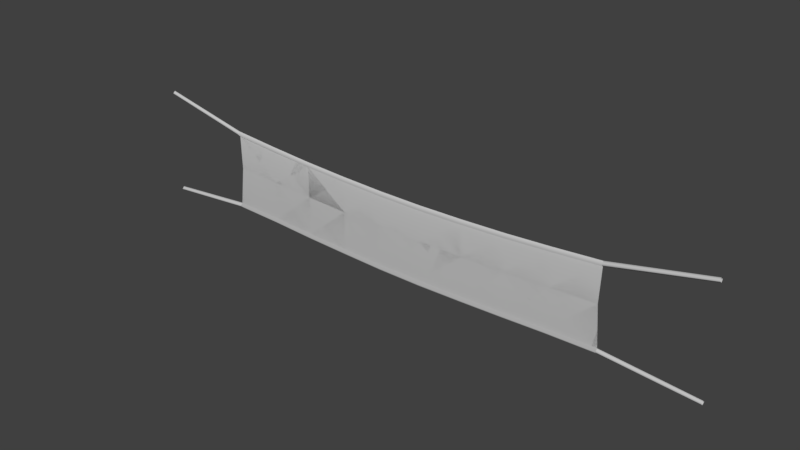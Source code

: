 # Source: StartFlagBlend.blend  (saved by Blender 2.79.0; exported with 4.5.12 LTS)
import bpy
from mathutils import Matrix  # noqa: F401  (used for matrix-valued properties, if any)

bpy.ops.wm.read_factory_settings(use_empty=True)
scene = bpy.context.scene
scene.name = 'Scene'

# ---- collections
col_collection_1 = bpy.data.collections.new('Collection 1'); scene.collection.children.link(col_collection_1)

# ---- materials (node trees are filled in below, after node groups)
mat_di_startflag = bpy.data.materials.new('di_StartFlag')
mat_di_startflag.alpha_threshold = 0.0
mat_di_startflag.use_transparent_shadow = False
mat_di_startflag.diffuse_color = (0.588, 0.588, 0.588, 1.0)
mat_di_startflag.specular_color = (0.9, 0.9, 0.9)
mat_di_startflag.roughness = 0.5
mat_di_startflag.specular_intensity = 0.0

# ---- material node trees

# ---- world
world_world = bpy.data.worlds.new('World'); scene.world = world_world
world_world.color = (0.05088, 0.05088, 0.05088)
world_world.use_sun_shadow = False
world_world.sun_shadow_jitter_overblur = 0.0
world_world.cycles.sampling_method = 'MANUAL'

# ---- meshes
me_untitled = bpy.data.meshes.new('Untitled')
me_untitled.from_pydata([(198.2, 42.9, 0.0), (135.4, 29.68, 0.0), (198.4, 41.5, 1.411), (135.4, 27.98, 1.635), (198.5, 40.1, 0.0), (135.4, 26.28, 0.0), (198.2, 42.9, 0.0), (198.4, 41.5, -1.411), (135.4, 29.68, 0.0), (135.4, 27.98, -1.635), (198.5, 40.1, 0.0), (135.4, 26.28, 0.0), (135.4, 26.28, 0.0), (135.4, 27.98, 1.635), (135.4, 27.98, -1.635), (135.4, 29.68, 0.0), (-197.9, 42.9, 0.0), (-198.1, 41.5, 1.411), (-135.1, 29.68, 0.0), (-135.1, 27.98, 1.411), (-198.2, 40.1, 0.0), (-135.1, 26.28, 3.099e-05), (-197.9, 42.9, 0.0), (-135.1, 29.68, 0.0), (-198.1, 41.5, -1.411), (-135.1, 27.98, -1.635), (-198.2, 40.1, 0.0), (-135.1, 26.28, 3.099e-05), (-135.1, 26.28, 3.099e-05), (-135.1, 27.98, -1.635), (-135.1, 27.98, 1.411), (-135.1, 29.68, 0.0), (-197.9, -31.18, 0.0), (-137.7, -25.89, 0.0), (-198.1, -29.77, 1.411), (-137.7, -24.19, 1.635), (-198.2, -28.37, 0.0), (-137.7, -22.49, 3.099e-05), (-197.9, -31.18, 0.0), (-198.1, -29.77, -1.411), (-137.7, -25.89, 0.0), (-137.7, -24.19, -1.635), (-198.2, -28.37, 0.0), (-137.7, -22.49, 3.099e-05), (-137.7, -22.49, 3.099e-05), (-137.7, -24.19, 1.635), (-137.7, -24.19, -1.635), (-137.7, -25.89, 0.0), (198.2, -31.18, 0.0), (198.4, -29.77, 1.411), (136.6, -26.47, 0.0), (136.5, -24.75, 1.411), (198.5, -28.37, 0.0), (136.6, -23.07, 3.099e-05), (198.2, -31.18, 0.0), (136.6, -26.47, 0.0), (198.4, -29.77, -1.411), (136.6, -24.77, -1.635), (198.5, -28.37, 0.0), (136.6, -23.07, 3.099e-05), (136.6, -23.07, 3.099e-05), (136.6, -24.77, -1.635), (136.5, -24.75, 1.411), (136.6, -26.47, 0.0), (136.6, -26.47, 3.099e-05), (136.6, -24.77, 1.635), (104.2, -27.23, -3.147e-05), (136.6, -23.07, 0.0), (104.2, -25.53, 1.635), (74.48, -26.73, 1.635), (74.48, -28.47, -3.433e-05), (134.5, 3.552, -3.004e-05), (104.2, -23.83, -6.199e-05), (74.48, -24.99, -6.485e-05), (44.75, -25.91, -6.199e-05), (44.75, -27.69, 1.635), (44.75, -29.47, -3.147e-05), (104.2, 2.26, -3.147e-05), (135.4, 26.28, -6.056e-05), (74.48, 0.9723, -3.433e-05), (44.75, 0.04017, -3.147e-05), (15.02, 0.0, -2.861e-05), (15.02, -26.6, -5.913e-05), (15.02, -28.42, 1.635), (15.02, -30.24, -2.861e-05), (104.2, 23.82, -6.199e-05), (74.48, 21.85, -6.485e-05), (135.4, 27.98, 1.635), (44.75, 20.52, -6.199e-05), (15.02, 19.73, -5.913e-05), (-14.71, 19.73, -5.913e-05), (-14.71, 0.0, -2.861e-05), (-14.71, -26.6, -5.913e-05), (-14.71, -28.42, 1.635), (-14.71, -30.24, -2.861e-05), (74.48, 23.59, 1.635), (104.2, 25.52, 1.635), (44.75, 22.31, 1.635), (135.4, 29.68, -3.004e-05), (15.02, 21.55, 1.635), (-14.71, 21.55, 1.635), (-44.44, 20.52, -6.199e-05), (-44.44, 0.04017, -3.147e-05), (-44.44, -25.91, -6.199e-05), (-44.44, -27.69, 1.635), (-44.44, -29.47, -3.147e-05), (74.48, 25.33, -3.433e-05), (104.2, 27.22, -3.147e-05), (-14.71, 23.37, -2.861e-05), (15.02, 23.37, -2.861e-05), (-44.44, 22.31, 1.635), (-44.44, 24.09, -3.147e-05), (-74.18, 0.9723, -3.433e-05), (-74.18, -24.99, -6.485e-05), (-74.18, -26.73, 1.635), (-74.18, -28.47, -3.433e-05), (44.75, 24.09, -3.147e-05), (-74.18, 25.33, -3.433e-05), (-74.18, 23.59, 1.635), (-103.9, 2.26, -3.147e-05), (-103.9, -23.55, -6.199e-05), (-103.9, -25.25, 1.635), (-103.9, -26.95, -3.147e-05), (-74.18, 21.85, -6.485e-05), (-103.9, 27.22, -3.147e-05), (-103.9, 25.52, 1.635), (-103.9, 23.82, -6.199e-05), (-135.1, 26.28, -6.056e-05), (-134.6, 3.552, -3.004e-05), (-137.7, -22.49, 0.0), (-137.7, -24.19, 1.635), (-137.7, -25.89, 3.099e-05), (-135.1, 29.68, -3.004e-05), (-135.1, 27.98, 1.635), (136.6, -26.47, 0.0), (104.2, -27.23, 0.0), (136.6, -24.77, -1.635), (74.48, -28.47, -3.815e-06), (104.2, -25.53, -1.635), (136.6, -23.07, 3.099e-05), (44.75, -29.47, 0.0), (74.48, -26.73, -1.635), (104.2, -23.83, 2.956e-05), (134.5, 3.552, 0.0), (15.02, -30.24, 1.907e-06), (44.75, -27.69, -1.635), (74.48, -24.99, 2.67e-05), (104.2, 2.26, 0.0), (135.4, 26.28, 3.099e-05), (-14.71, -30.24, 1.907e-06), (15.02, -28.42, -1.635), (44.75, -25.91, 2.956e-05), (74.48, 0.9723, -3.815e-06), (104.2, 23.82, 2.956e-05), (135.4, 27.98, -1.635), (-44.44, -29.47, 0.0), (-14.71, -28.42, -1.635), (15.02, -26.6, 3.242e-05), (44.75, 0.04017, 0.0), (74.48, 21.85, 2.67e-05), (104.2, 25.52, -1.635), (135.4, 29.68, 0.0), (-44.44, -27.69, -1.635), (-74.17, -28.47, -3.815e-06), (-14.71, -26.6, 3.242e-05), (15.02, 0.0, 1.907e-06), (44.75, 20.52, 2.956e-05), (74.48, 23.59, -1.635), (104.2, 27.22, 0.0), (-74.17, -26.73, -1.635), (-44.44, -25.91, 2.956e-05), (-103.9, -26.95, 0.0), (-14.71, 0.0, 1.907e-06), (15.02, 19.73, 3.242e-05), (44.75, 22.31, -1.635), (74.48, 25.33, -3.815e-06), (-103.9, -25.25, -1.635), (-74.17, -24.99, 2.67e-05), (-44.44, 0.04017, 0.0), (-137.7, -24.19, -1.635), (-137.7, -25.89, 0.0), (-14.71, 19.73, 3.242e-05), (15.02, 21.55, -1.635), (44.75, 24.09, 0.0), (-137.7, -22.49, 3.099e-05), (-103.9, -23.55, 2.956e-05), (-74.17, 0.9723, -3.815e-06), (-44.44, 20.52, 2.956e-05), (-14.71, 21.55, -1.635), (15.02, 23.37, 1.907e-06), (-134.6, 3.552, 0.0), (-103.9, 2.26, 0.0), (-74.17, 21.85, 2.67e-05), (-44.44, 22.31, -1.635), (-14.71, 23.37, 1.907e-06), (-135.1, 26.28, 3.099e-05), (-103.9, 23.82, 2.956e-05), (-74.17, 23.59, -1.635), (-44.44, 24.09, 0.0), (-135.1, 27.98, -1.635), (-103.9, 25.52, -1.635), (-74.17, 25.33, -3.815e-06), (-135.1, 29.68, 0.0), (-103.9, 27.22, 0.0)], [], [(0, 1, 2), (1, 3, 2), (2, 3, 4), (3, 5, 4), (6, 7, 8), (7, 9, 8), (7, 10, 9), (9, 10, 11), (12, 13, 14), (13, 15, 14), (16, 17, 18), (17, 19, 18), (17, 20, 19), (19, 20, 21), (22, 23, 24), (23, 25, 24), (24, 25, 26), (25, 27, 26), (28, 29, 30), (29, 31, 30), (32, 33, 34), (33, 35, 34), (34, 35, 36), (35, 37, 36), (38, 39, 40), (39, 41, 40), (39, 42, 41), (41, 42, 43), (44, 45, 46), (45, 47, 46), (48, 49, 50), (49, 51, 50), (49, 52, 51), (51, 52, 53), (54, 55, 56), (55, 57, 56), (56, 57, 58), (57, 59, 58), (60, 61, 62), (61, 63, 62), (64, 65, 66), (65, 67, 68), (65, 68, 66), (66, 69, 70), (66, 68, 69), (67, 71, 72), (67, 72, 68), (68, 72, 73), (68, 73, 69), (69, 73, 74), (69, 74, 75), (69, 75, 70), (70, 75, 76), (71, 77, 72), (71, 78, 77), (72, 77, 79), (72, 79, 73), (73, 79, 80), (73, 80, 74), (74, 80, 81), (74, 81, 82), (74, 82, 75), (75, 82, 83), (75, 83, 76), (76, 83, 84), (77, 85, 86), (77, 86, 79), (77, 78, 85), (78, 87, 85), (79, 86, 88), (79, 88, 80), (80, 89, 81), (80, 88, 89), (81, 89, 90), (81, 90, 91), (81, 91, 82), (82, 91, 92), (82, 92, 83), (83, 92, 93), (83, 93, 84), (84, 93, 94), (85, 95, 86), (85, 96, 95), (85, 87, 96), (86, 97, 88), (86, 95, 97), (87, 98, 96), (88, 97, 99), (88, 99, 89), (89, 100, 90), (89, 99, 100), (91, 90, 101), (91, 101, 102), (91, 102, 92), (92, 102, 103), (92, 103, 93), (93, 103, 104), (93, 104, 94), (94, 104, 105), (96, 106, 95), (96, 107, 106), (96, 98, 107), (99, 108, 100), (99, 109, 108), (99, 97, 109), (100, 110, 90), (100, 111, 110), (100, 108, 111), (103, 102, 112), (103, 112, 113), (103, 113, 104), (104, 113, 114), (104, 114, 105), (105, 114, 115), (106, 116, 95), (109, 97, 116), (90, 110, 101), (111, 117, 110), (110, 118, 101), (110, 117, 118), (113, 112, 119), (113, 119, 120), (113, 120, 114), (114, 120, 121), (114, 121, 115), (115, 121, 122), (116, 97, 95), (101, 118, 123), (101, 123, 102), (117, 124, 118), (118, 125, 123), (118, 124, 125), (119, 126, 127), (119, 112, 126), (119, 127, 128), (119, 128, 120), (120, 128, 129), (120, 129, 121), (121, 129, 130), (121, 130, 122), (122, 130, 131), (102, 123, 112), (123, 125, 126), (123, 126, 112), (124, 132, 125), (125, 132, 133), (125, 133, 126), (126, 133, 127), (134, 135, 136), (135, 137, 138), (135, 138, 136), (136, 138, 139), (137, 140, 141), (137, 141, 138), (138, 141, 142), (138, 142, 139), (139, 142, 143), (140, 144, 145), (140, 145, 141), (141, 145, 146), (141, 146, 142), (142, 146, 147), (142, 147, 143), (143, 147, 148), (144, 149, 150), (144, 150, 145), (145, 150, 151), (145, 151, 146), (146, 151, 152), (146, 152, 147), (147, 153, 148), (147, 152, 153), (148, 153, 154), (149, 155, 156), (149, 156, 150), (150, 156, 157), (150, 157, 151), (151, 157, 158), (151, 158, 152), (152, 159, 153), (152, 158, 159), (153, 159, 160), (153, 160, 154), (154, 160, 161), (155, 162, 156), (155, 163, 162), (156, 162, 164), (156, 164, 157), (157, 164, 165), (157, 165, 158), (158, 166, 159), (158, 165, 166), (159, 166, 167), (159, 167, 160), (160, 167, 168), (160, 168, 161), (162, 163, 169), (162, 169, 170), (162, 170, 164), (163, 171, 169), (164, 170, 172), (164, 172, 165), (165, 172, 173), (165, 173, 166), (166, 173, 174), (166, 174, 167), (167, 174, 175), (167, 175, 168), (169, 171, 176), (169, 176, 177), (169, 177, 170), (170, 177, 178), (170, 178, 172), (171, 179, 176), (171, 180, 179), (172, 178, 181), (172, 181, 173), (173, 181, 182), (173, 182, 174), (174, 182, 183), (174, 183, 175), (176, 184, 185), (176, 185, 177), (176, 179, 184), (177, 185, 186), (177, 186, 178), (178, 186, 187), (178, 187, 181), (181, 187, 188), (181, 188, 182), (182, 188, 189), (182, 189, 183), (184, 190, 185), (185, 190, 191), (185, 191, 186), (186, 192, 187), (186, 191, 192), (187, 192, 193), (187, 193, 188), (188, 193, 194), (188, 194, 189), (190, 195, 191), (191, 196, 192), (191, 195, 196), (192, 196, 197), (192, 197, 193), (193, 197, 198), (193, 198, 194), (195, 199, 196), (196, 199, 200), (196, 200, 197), (197, 200, 201), (197, 201, 198), (199, 202, 200), (200, 202, 203), (200, 203, 201)])
me_untitled.polygons.foreach_set('use_smooth', [True] * 256)
_uv = me_untitled.uv_layers.new(name='UVChannel_1')
_uv.uv.foreach_set('vector', [0.9846, 2.498, 0.9846, -0.9542, 0.9912, 2.567, 0.9846, -0.9542, 0.9912, -0.8841, 0.9912, 2.567, 0.9912, 2.567, 0.9912, -0.8841, 0.9977, 2.639, 0.9912, -0.8841, 0.9977, -0.8116, 0.9977, 2.639, 0.9846, 2.498, 0.9912, 2.567, 0.9846, -0.9542, 0.9912, 2.567, 0.9912, -0.8841, 0.9846, -0.9542, 0.9912, 2.567, 0.9977, 2.639, 0.9912, -0.8841, 0.9912, -0.8841, 0.9977, 2.639, 0.9977, -0.8116, 0.9874, 0.0, 0.9874, 0.02283, 0.9976, 0.0, 0.9874, 0.02283, 0.9976, 0.02283, 0.9976, 0.0, 0.9846, 2.498, 0.9912, 2.567, 0.9846, -0.9542, 0.9912, 2.567, 0.9912, -0.8841, 0.9846, -0.9542, 0.9912, 2.567, 0.9977, 2.639, 0.9912, -0.8841, 0.9912, -0.8841, 0.9977, 2.639, 0.9977, -0.8116, 0.9846, 2.498, 0.9846, -0.9542, 0.9912, 2.567, 0.9846, -0.9542, 0.9912, -0.8841, 0.9912, 2.567, 0.9912, 2.567, 0.9912, -0.8841, 0.9977, 2.639, 0.9912, -0.8841, 0.9977, -0.8116, 0.9977, 2.639, 0.9874, 0.0, 0.9976, 0.0, 0.9874, 0.02283, 0.9976, 0.0, 0.9976, 0.02283, 0.9874, 0.02283, 0.9846, 2.498, 0.9846, -0.9542, 0.9912, 2.567, 0.9846, -0.9542, 0.9912, -0.8841, 0.9912, 2.567, 0.9912, 2.567, 0.9912, -0.8841, 0.9977, 2.639, 0.9912, -0.8841, 0.9977, -0.8116, 0.9977, 2.639, 0.9846, 2.498, 0.9912, 2.567, 0.9846, -0.9542, 0.9912, 2.567, 0.9912, -0.8841, 0.9846, -0.9542, 0.9912, 2.567, 0.9977, 2.639, 0.9912, -0.8841, 0.9912, -0.8841, 0.9977, 2.639, 0.9977, -0.8116, 0.9874, 0.0, 0.9874, 0.02283, 0.9976, 0.0, 0.9874, 0.02283, 0.9976, 0.02283, 0.9976, 0.0, 0.9846, 2.498, 0.9912, 2.567, 0.9846, -0.9542, 0.9912, 2.567, 0.9912, -0.8841, 0.9846, -0.9542, 0.9912, 2.567, 0.9977, 2.639, 0.9912, -0.8841, 0.9912, -0.8841, 0.9977, 2.639, 0.9977, -0.8116, 0.9846, 2.498, 0.9846, -0.9542, 0.9912, 2.567, 0.9846, -0.9542, 0.9912, -0.8841, 0.9912, 2.567, 0.9912, 2.567, 0.9912, -0.8841, 0.9977, 2.639, 0.9912, -0.8841, 0.9977, -0.8116, 0.9977, 2.639, 0.9874, 0.0, 0.9976, 0.0, 0.9874, 0.02283, 0.9976, 0.0, 0.9976, 0.02283, 0.9874, 0.02283, 0.9781, 0.0, 0.9781, 0.03409, 0.8695, 0.0, 0.9781, 0.03409, 0.9781, 0.06818, 0.8695, 0.03409, 0.9781, 0.03409, 0.8695, 0.03409, 0.8695, 0.0, 0.8695, 0.0, 0.7608, 0.03409, 0.7608, 0.0, 0.8695, 0.0, 0.8695, 0.03409, 0.7608, 0.03409, 0.9781, 0.06818, 0.9781, 0.5, 0.8695, 0.06818, 0.9781, 0.06818, 0.8695, 0.06818, 0.8695, 0.03409, 0.8695, 0.03409, 0.8695, 0.06818, 0.7608, 0.06818, 0.8695, 0.03409, 0.7608, 0.06818, 0.7608, 0.03409, 0.7608, 0.03409, 0.7608, 0.06818, 0.6521, 0.06818, 0.7608, 0.03409, 0.6521, 0.06818, 0.6521, 0.03409, 0.7608, 0.03409, 0.6521, 0.03409, 0.7608, 0.0, 0.7608, 0.0, 0.6521, 0.03409, 0.6521, 0.0, 0.9781, 0.5, 0.8695, 0.5, 0.8695, 0.06818, 0.9781, 0.5, 0.9781, 0.9318, 0.8695, 0.5, 0.8695, 0.06818, 0.8695, 0.5, 0.7608, 0.5, 0.8695, 0.06818, 0.7608, 0.5, 0.7608, 0.06818, 0.7608, 0.06818, 0.7608, 0.5, 0.6521, 0.5, 0.7608, 0.06818, 0.6521, 0.5, 0.6521, 0.06818, 0.6521, 0.06818, 0.6521, 0.5, 0.5434, 0.5, 0.6521, 0.06818, 0.5434, 0.5, 0.5434, 0.06818, 0.6521, 0.06818, 0.5434, 0.06818, 0.6521, 0.03409, 0.6521, 0.03409, 0.5434, 0.06818, 0.5434, 0.03409, 0.6521, 0.03409, 0.5434, 0.03409, 0.6521, 0.0, 0.6521, 0.0, 0.5434, 0.03409, 0.5434, 0.0, 0.8695, 0.5, 0.8695, 0.9318, 0.7608, 0.9318, 0.8695, 0.5, 0.7608, 0.9318, 0.7608, 0.5, 0.8695, 0.5, 0.9781, 0.9318, 0.8695, 0.9318, 0.9781, 0.9318, 0.9781, 0.9659, 0.8695, 0.9318, 0.7608, 0.5, 0.7608, 0.9318, 0.6521, 0.9318, 0.7608, 0.5, 0.6521, 0.9318, 0.6521, 0.5, 0.6521, 0.5, 0.5434, 0.9318, 0.5434, 0.5, 0.6521, 0.5, 0.6521, 0.9318, 0.5434, 0.9318, 0.5434, 0.5, 0.5434, 0.9318, 0.4347, 0.9318, 0.5434, 0.5, 0.4347, 0.9318, 0.4347, 0.5, 0.5434, 0.5, 0.4347, 0.5, 0.5434, 0.06818, 0.5434, 0.06818, 0.4347, 0.5, 0.4347, 0.06818, 0.5434, 0.06818, 0.4347, 0.06818, 0.5434, 0.03409, 0.5434, 0.03409, 0.4347, 0.06818, 0.4347, 0.03409, 0.5434, 0.03409, 0.4347, 0.03409, 0.5434, 0.0, 0.5434, 0.0, 0.4347, 0.03409, 0.4347, 0.0, 0.8695, 0.9318, 0.7608, 0.9659, 0.7608, 0.9318, 0.8695, 0.9318, 0.8695, 0.9659, 0.7608, 0.9659, 0.8695, 0.9318, 0.9781, 0.9659, 0.8695, 0.9659, 0.7608, 0.9318, 0.6521, 0.9659, 0.6521, 0.9318, 0.7608, 0.9318, 0.7608, 0.9659, 0.6521, 0.9659, 0.9781, 0.9659, 0.9781, 1.0, 0.8695, 0.9659, 0.6521, 0.9318, 0.6521, 0.9659, 0.5434, 0.9659, 0.6521, 0.9318, 0.5434, 0.9659, 0.5434, 0.9318, 0.5434, 0.9318, 0.4347, 0.9659, 0.4347, 0.9318, 0.5434, 0.9318, 0.5434, 0.9659, 0.4347, 0.9659, 0.4347, 0.5, 0.4347, 0.9318, 0.326, 0.9318, 0.4347, 0.5, 0.326, 0.9318, 0.326, 0.5, 0.4347, 0.5, 0.326, 0.5, 0.4347, 0.06818, 0.4347, 0.06818, 0.326, 0.5, 0.326, 0.06818, 0.4347, 0.06818, 0.326, 0.06818, 0.4347, 0.03409, 0.4347, 0.03409, 0.326, 0.06818, 0.326, 0.03409, 0.4347, 0.03409, 0.326, 0.03409, 0.4347, 0.0, 0.4347, 0.0, 0.326, 0.03409, 0.326, 0.0, 0.8695, 0.9659, 0.7608, 1.0, 0.7608, 0.9659, 0.8695, 0.9659, 0.8695, 1.0, 0.7608, 1.0, 0.8695, 0.9659, 0.9781, 1.0, 0.8695, 1.0, 0.5434, 0.9659, 0.4347, 1.0, 0.4347, 0.9659, 0.5434, 0.9659, 0.5434, 1.0, 0.4347, 1.0, 0.5434, 0.9659, 0.6521, 0.9659, 0.5434, 1.0, 0.4347, 0.9659, 0.326, 0.9659, 0.4347, 0.9318, 0.4347, 0.9659, 0.326, 1.0, 0.326, 0.9659, 0.4347, 0.9659, 0.4347, 1.0, 0.326, 1.0, 0.326, 0.06818, 0.326, 0.5, 0.2174, 0.5, 0.326, 0.06818, 0.2174, 0.5, 0.2174, 0.06818, 0.326, 0.06818, 0.2174, 0.06818, 0.326, 0.03409, 0.326, 0.03409, 0.2174, 0.06818, 0.2174, 0.03409, 0.326, 0.03409, 0.2174, 0.03409, 0.326, 0.0, 0.326, 0.0, 0.2174, 0.03409, 0.2174, 0.0, 0.7608, 1.0, 0.6521, 1.0, 0.7608, 0.9659, 0.5434, 1.0, 0.6521, 0.9659, 0.6521, 1.0, 0.4347, 0.9318, 0.326, 0.9659, 0.326, 0.9318, 0.326, 1.0, 0.2174, 1.0, 0.326, 0.9659, 0.326, 0.9659, 0.2174, 0.9659, 0.326, 0.9318, 0.326, 0.9659, 0.2174, 1.0, 0.2174, 0.9659, 0.2174, 0.06818, 0.2174, 0.5, 0.1087, 0.5, 0.2174, 0.06818, 0.1087, 0.5, 0.1087, 0.06818, 0.2174, 0.06818, 0.1087, 0.06818, 0.2174, 0.03409, 0.2174, 0.03409, 0.1087, 0.06818, 0.1087, 0.03409, 0.2174, 0.03409, 0.1087, 0.03409, 0.2174, 0.0, 0.2174, 0.0, 0.1087, 0.03409, 0.1087, 0.0, 0.6521, 1.0, 0.6521, 0.9659, 0.7608, 0.9659, 0.326, 0.9318, 0.2174, 0.9659, 0.2174, 0.9318, 0.326, 0.9318, 0.2174, 0.9318, 0.326, 0.5, 0.2174, 1.0, 0.1087, 1.0, 0.2174, 0.9659, 0.2174, 0.9659, 0.1087, 0.9659, 0.2174, 0.9318, 0.2174, 0.9659, 0.1087, 1.0, 0.1087, 0.9659, 0.1087, 0.5, 0.1087, 0.9318, 0.0, 0.9318, 0.1087, 0.5, 0.2174, 0.5, 0.1087, 0.9318, 0.1087, 0.5, 0.0, 0.9318, 0.0, 0.5, 0.1087, 0.5, 0.0, 0.5, 0.1087, 0.06818, 0.1087, 0.06818, 0.0, 0.5, 0.0, 0.06818, 0.1087, 0.06818, 0.0, 0.06818, 0.1087, 0.03409, 0.1087, 0.03409, 0.0, 0.06818, 0.0, 0.03409, 0.1087, 0.03409, 0.0, 0.03409, 0.1087, 0.0, 0.1087, 0.0, 0.0, 0.03409, 0.0, 0.0, 0.326, 0.5, 0.2174, 0.9318, 0.2174, 0.5, 0.2174, 0.9318, 0.1087, 0.9659, 0.1087, 0.9318, 0.2174, 0.9318, 0.1087, 0.9318, 0.2174, 0.5, 0.1087, 1.0, 0.0, 1.0, 0.1087, 0.9659, 0.1087, 0.9659, 0.0, 1.0, 0.0, 0.9659, 0.1087, 0.9659, 0.0, 0.9659, 0.1087, 0.9318, 0.1087, 0.9318, 0.0, 0.9659, 0.0, 0.9318, 0.0, 0.0, 0.1087, 0.0, 0.0, 0.03409, 0.1087, 0.0, 0.2174, 0.0, 0.1087, 0.03409, 0.1087, 0.0, 0.1087, 0.03409, 0.0, 0.03409, 0.0, 0.03409, 0.1087, 0.03409, 0.0, 0.06818, 0.2174, 0.0, 0.326, 0.0, 0.2174, 0.03409, 0.2174, 0.0, 0.2174, 0.03409, 0.1087, 0.03409, 0.1087, 0.03409, 0.2174, 0.03409, 0.1087, 0.06818, 0.1087, 0.03409, 0.1087, 0.06818, 0.0, 0.06818, 0.0, 0.06818, 0.1087, 0.06818, 0.0, 0.5, 0.326, 0.0, 0.4347, 0.0, 0.326, 0.03409, 0.326, 0.0, 0.326, 0.03409, 0.2174, 0.03409, 0.2174, 0.03409, 0.326, 0.03409, 0.2174, 0.06818, 0.2174, 0.03409, 0.2174, 0.06818, 0.1087, 0.06818, 0.1087, 0.06818, 0.2174, 0.06818, 0.1087, 0.5, 0.1087, 0.06818, 0.1087, 0.5, 0.0, 0.5, 0.0, 0.5, 0.1087, 0.5, 0.0, 0.9318, 0.4347, 0.0, 0.5434, 0.0, 0.4347, 0.03409, 0.4347, 0.0, 0.4347, 0.03409, 0.326, 0.03409, 0.326, 0.03409, 0.4347, 0.03409, 0.326, 0.06818, 0.326, 0.03409, 0.326, 0.06818, 0.2174, 0.06818, 0.2174, 0.06818, 0.326, 0.06818, 0.2174, 0.5, 0.2174, 0.06818, 0.2174, 0.5, 0.1087, 0.5, 0.1087, 0.5, 0.1087, 0.9318, 0.0, 0.9318, 0.1087, 0.5, 0.2174, 0.5, 0.1087, 0.9318, 0.0, 0.9318, 0.1087, 0.9318, 0.0, 0.9659, 0.5434, 0.0, 0.6521, 0.0, 0.5434, 0.03409, 0.5434, 0.0, 0.5434, 0.03409, 0.4347, 0.03409, 0.4347, 0.03409, 0.5434, 0.03409, 0.4347, 0.06818, 0.4347, 0.03409, 0.4347, 0.06818, 0.326, 0.06818, 0.326, 0.06818, 0.4347, 0.06818, 0.326, 0.5, 0.326, 0.06818, 0.326, 0.5, 0.2174, 0.5, 0.2174, 0.5, 0.2174, 0.9318, 0.1087, 0.9318, 0.2174, 0.5, 0.326, 0.5, 0.2174, 0.9318, 0.1087, 0.9318, 0.2174, 0.9318, 0.1087, 0.9659, 0.1087, 0.9318, 0.1087, 0.9659, 0.0, 0.9659, 0.0, 0.9659, 0.1087, 0.9659, 0.0, 1.0, 0.6521, 0.0, 0.6521, 0.03409, 0.5434, 0.03409, 0.6521, 0.0, 0.7608, 0.0, 0.6521, 0.03409, 0.5434, 0.03409, 0.6521, 0.03409, 0.5434, 0.06818, 0.5434, 0.03409, 0.5434, 0.06818, 0.4347, 0.06818, 0.4347, 0.06818, 0.5434, 0.06818, 0.4347, 0.5, 0.4347, 0.06818, 0.4347, 0.5, 0.326, 0.5, 0.326, 0.5, 0.326, 0.9318, 0.2174, 0.9318, 0.326, 0.5, 0.4347, 0.5, 0.326, 0.9318, 0.2174, 0.9318, 0.326, 0.9318, 0.2174, 0.9659, 0.2174, 0.9318, 0.2174, 0.9659, 0.1087, 0.9659, 0.1087, 0.9659, 0.2174, 0.9659, 0.1087, 1.0, 0.1087, 0.9659, 0.1087, 1.0, 0.0, 1.0, 0.6521, 0.03409, 0.7608, 0.0, 0.7608, 0.03409, 0.6521, 0.03409, 0.7608, 0.03409, 0.6521, 0.06818, 0.6521, 0.03409, 0.6521, 0.06818, 0.5434, 0.06818, 0.7608, 0.0, 0.8695, 0.0, 0.7608, 0.03409, 0.5434, 0.06818, 0.6521, 0.06818, 0.5434, 0.5, 0.5434, 0.06818, 0.5434, 0.5, 0.4347, 0.5, 0.4347, 0.5, 0.5434, 0.5, 0.4347, 0.9318, 0.4347, 0.5, 0.4347, 0.9318, 0.326, 0.9318, 0.326, 0.9318, 0.4347, 0.9318, 0.326, 0.9659, 0.326, 0.9318, 0.326, 0.9659, 0.2174, 0.9659, 0.2174, 0.9659, 0.326, 0.9659, 0.2174, 1.0, 0.2174, 0.9659, 0.2174, 1.0, 0.1087, 1.0, 0.7608, 0.03409, 0.8695, 0.0, 0.8695, 0.03409, 0.7608, 0.03409, 0.8695, 0.03409, 0.7608, 0.06818, 0.7608, 0.03409, 0.7608, 0.06818, 0.6521, 0.06818, 0.6521, 0.06818, 0.7608, 0.06818, 0.6521, 0.5, 0.6521, 0.06818, 0.6521, 0.5, 0.5434, 0.5, 0.8695, 0.0, 0.9781, 0.03409, 0.8695, 0.03409, 0.8695, 0.0, 0.9781, 0.0, 0.9781, 0.03409, 0.5434, 0.5, 0.6521, 0.5, 0.5434, 0.9318, 0.5434, 0.5, 0.5434, 0.9318, 0.4347, 0.9318, 0.4347, 0.9318, 0.5434, 0.9318, 0.4347, 0.9659, 0.4347, 0.9318, 0.4347, 0.9659, 0.326, 0.9659, 0.326, 0.9659, 0.4347, 0.9659, 0.326, 1.0, 0.326, 0.9659, 0.326, 1.0, 0.2174, 1.0, 0.8695, 0.03409, 0.9781, 0.06818, 0.8695, 0.06818, 0.8695, 0.03409, 0.8695, 0.06818, 0.7608, 0.06818, 0.8695, 0.03409, 0.9781, 0.03409, 0.9781, 0.06818, 0.7608, 0.06818, 0.8695, 0.06818, 0.7608, 0.5, 0.7608, 0.06818, 0.7608, 0.5, 0.6521, 0.5, 0.6521, 0.5, 0.7608, 0.5, 0.6521, 0.9318, 0.6521, 0.5, 0.6521, 0.9318, 0.5434, 0.9318, 0.5434, 0.9318, 0.6521, 0.9318, 0.5434, 0.9659, 0.5434, 0.9318, 0.5434, 0.9659, 0.4347, 0.9659, 0.4347, 0.9659, 0.5434, 0.9659, 0.4347, 1.0, 0.4347, 0.9659, 0.4347, 1.0, 0.326, 1.0, 0.9781, 0.06818, 0.9781, 0.5, 0.8695, 0.06818, 0.8695, 0.06818, 0.9781, 0.5, 0.8695, 0.5, 0.8695, 0.06818, 0.8695, 0.5, 0.7608, 0.5, 0.7608, 0.5, 0.7608, 0.9318, 0.6521, 0.9318, 0.7608, 0.5, 0.8695, 0.5, 0.7608, 0.9318, 0.6521, 0.9318, 0.7608, 0.9318, 0.6521, 0.9659, 0.6521, 0.9318, 0.6521, 0.9659, 0.5434, 0.9659, 0.5434, 0.9659, 0.6521, 0.9659, 0.5434, 1.0, 0.5434, 0.9659, 0.5434, 1.0, 0.4347, 1.0, 0.9781, 0.5, 0.9781, 0.9318, 0.8695, 0.5, 0.8695, 0.5, 0.8695, 0.9318, 0.7608, 0.9318, 0.8695, 0.5, 0.9781, 0.9318, 0.8695, 0.9318, 0.7608, 0.9318, 0.8695, 0.9318, 0.7608, 0.9659, 0.7608, 0.9318, 0.7608, 0.9659, 0.6521, 0.9659, 0.6521, 0.9659, 0.7608, 0.9659, 0.6521, 1.0, 0.6521, 0.9659, 0.6521, 1.0, 0.5434, 1.0, 0.9781, 0.9318, 0.9781, 0.9659, 0.8695, 0.9318, 0.8695, 0.9318, 0.9781, 0.9659, 0.8695, 0.9659, 0.8695, 0.9318, 0.8695, 0.9659, 0.7608, 0.9659, 0.7608, 0.9659, 0.8695, 0.9659, 0.7608, 1.0, 0.7608, 0.9659, 0.7608, 1.0, 0.6521, 1.0, 0.9781, 0.9659, 0.9781, 1.0, 0.8695, 0.9659, 0.8695, 0.9659, 0.9781, 1.0, 0.8695, 1.0, 0.8695, 0.9659, 0.8695, 1.0, 0.7608, 1.0])
_uv.active_render = True
_uv = me_untitled.uv_layers.new(name='UVChannel_2')
_uv.uv.foreach_set('vector', [0.4001, 0.6625, 0.4001, 0.006073, 0.4067, 0.6756, 0.4001, 0.006073, 0.4067, 0.01941, 0.4067, 0.6756, 0.4067, 0.6756, 0.4067, 0.01941, 0.4134, 0.6893, 0.4067, 0.01941, 0.4134, 0.0332, 0.4134, 0.6893, 0.4357, 0.6607, 0.429, 0.6738, 0.4357, 0.004227, 0.429, 0.6738, 0.429, 0.01755, 0.4357, 0.004227, 0.429, 0.6738, 0.4224, 0.6874, 0.429, 0.01755, 0.429, 0.01755, 0.4224, 0.6874, 0.4224, 0.03134, 0.5828, 0.01646, 0.5785, 0.01646, 0.5828, 0.00621, 0.5785, 0.01646, 0.5785, 0.00621, 0.5828, 0.00621, 0.458, 0.6607, 0.4513, 0.6738, 0.458, 0.004227, 0.4513, 0.6738, 0.4513, 0.01755, 0.458, 0.004227, 0.4513, 0.6738, 0.4447, 0.6874, 0.4513, 0.01755, 0.4513, 0.01755, 0.4447, 0.6874, 0.4447, 0.03134, 0.467, 0.6625, 0.467, 0.006073, 0.4736, 0.6756, 0.467, 0.006073, 0.4736, 0.01941, 0.4736, 0.6756, 0.4736, 0.6756, 0.4736, 0.01941, 0.4803, 0.6893, 0.4736, 0.01941, 0.4803, 0.0332, 0.4803, 0.6893, 0.5915, 0.01646, 0.5915, 0.00621, 0.5958, 0.01646, 0.5915, 0.00621, 0.5958, 0.00621, 0.5958, 0.01646, 0.4893, 0.6625, 0.4893, 0.006073, 0.4959, 0.6756, 0.4893, 0.006073, 0.4959, 0.01941, 0.4959, 0.6756, 0.4959, 0.6756, 0.4959, 0.01941, 0.5026, 0.6893, 0.4959, 0.01941, 0.5026, 0.0332, 0.5026, 0.6893, 0.5249, 0.6607, 0.5182, 0.6738, 0.5249, 0.004227, 0.5182, 0.6738, 0.5182, 0.01755, 0.5249, 0.004227, 0.5182, 0.6738, 0.5116, 0.6874, 0.5182, 0.01755, 0.5182, 0.01755, 0.5116, 0.6874, 0.5116, 0.03134, 0.6088, 0.01646, 0.6045, 0.01646, 0.6088, 0.00621, 0.6045, 0.01646, 0.6045, 0.00621, 0.6088, 0.00621, 0.5472, 0.6607, 0.5405, 0.6738, 0.5472, 0.004227, 0.5405, 0.6738, 0.5405, 0.01755, 0.5472, 0.004227, 0.5405, 0.6738, 0.5339, 0.6874, 0.5405, 0.01755, 0.5405, 0.01755, 0.5339, 0.6874, 0.5339, 0.03134, 0.5561, 0.6625, 0.5561, 0.006073, 0.5628, 0.6756, 0.5561, 0.006073, 0.5628, 0.01941, 0.5628, 0.6756, 0.5628, 0.6756, 0.5628, 0.01941, 0.5695, 0.6893, 0.5628, 0.01941, 0.5695, 0.0332, 0.5695, 0.6893, 0.6175, 0.01646, 0.6175, 0.00621, 0.6218, 0.01646, 0.6175, 0.00621, 0.6218, 0.00621, 0.6218, 0.01646, 0.2013, 0.003967, 0.2078, 0.003967, 0.2013, 0.1142, 0.2078, 0.003967, 0.2143, 0.003967, 0.2078, 0.1142, 0.2078, 0.003967, 0.2078, 0.1142, 0.2013, 0.1142, 0.2013, 0.1142, 0.2078, 0.2244, 0.2013, 0.2244, 0.2013, 0.1142, 0.2078, 0.1142, 0.2078, 0.2244, 0.2143, 0.003967, 0.2964, 0.003967, 0.2143, 0.1142, 0.2143, 0.003967, 0.2143, 0.1142, 0.2078, 0.1142, 0.2078, 0.1142, 0.2143, 0.1142, 0.2143, 0.2244, 0.2078, 0.1142, 0.2143, 0.2244, 0.2078, 0.2244, 0.2078, 0.2244, 0.2143, 0.2244, 0.2143, 0.3347, 0.2078, 0.2244, 0.2143, 0.3347, 0.2078, 0.3347, 0.2078, 0.2244, 0.2078, 0.3347, 0.2013, 0.2244, 0.2013, 0.2244, 0.2078, 0.3347, 0.2013, 0.3347, 0.2964, 0.003967, 0.2964, 0.1142, 0.2143, 0.1142, 0.2964, 0.003967, 0.3785, 0.003967, 0.2964, 0.1142, 0.2143, 0.1142, 0.2964, 0.1142, 0.2964, 0.2244, 0.2143, 0.1142, 0.2964, 0.2244, 0.2143, 0.2244, 0.2143, 0.2244, 0.2964, 0.2244, 0.2964, 0.3347, 0.2143, 0.2244, 0.2964, 0.3347, 0.2143, 0.3347, 0.2143, 0.3347, 0.2964, 0.3347, 0.2964, 0.4449, 0.2143, 0.3347, 0.2964, 0.4449, 0.2143, 0.4449, 0.2143, 0.3347, 0.2143, 0.4449, 0.2078, 0.3347, 0.2078, 0.3347, 0.2143, 0.4449, 0.2078, 0.4449, 0.2078, 0.3347, 0.2078, 0.4449, 0.2013, 0.3347, 0.2013, 0.3347, 0.2078, 0.4449, 0.2013, 0.4449, 0.2964, 0.1142, 0.3785, 0.1142, 0.3785, 0.2244, 0.2964, 0.1142, 0.3785, 0.2244, 0.2964, 0.2244, 0.2964, 0.1142, 0.3785, 0.003967, 0.3785, 0.1142, 0.3785, 0.003967, 0.385, 0.003967, 0.3785, 0.1142, 0.2964, 0.2244, 0.3785, 0.2244, 0.3785, 0.3347, 0.2964, 0.2244, 0.3785, 0.3347, 0.2964, 0.3347, 0.2964, 0.3347, 0.3785, 0.4449, 0.2964, 0.4449, 0.2964, 0.3347, 0.3785, 0.3347, 0.3785, 0.4449, 0.2964, 0.4449, 0.3785, 0.4449, 0.3785, 0.5551, 0.2964, 0.4449, 0.3785, 0.5551, 0.2964, 0.5551, 0.2964, 0.4449, 0.2964, 0.5551, 0.2143, 0.4449, 0.2143, 0.4449, 0.2964, 0.5551, 0.2143, 0.5551, 0.2143, 0.4449, 0.2143, 0.5551, 0.2078, 0.4449, 0.2078, 0.4449, 0.2143, 0.5551, 0.2078, 0.5551, 0.2078, 0.4449, 0.2078, 0.5551, 0.2013, 0.4449, 0.2013, 0.4449, 0.2078, 0.5551, 0.2013, 0.5551, 0.3785, 0.1142, 0.385, 0.2244, 0.3785, 0.2244, 0.3785, 0.1142, 0.385, 0.1142, 0.385, 0.2244, 0.3785, 0.1142, 0.385, 0.003967, 0.385, 0.1142, 0.3785, 0.2244, 0.385, 0.3347, 0.3785, 0.3347, 0.3785, 0.2244, 0.385, 0.2244, 0.385, 0.3347, 0.385, 0.003967, 0.3915, 0.003967, 0.385, 0.1142, 0.3785, 0.3347, 0.385, 0.3347, 0.385, 0.4449, 0.3785, 0.3347, 0.385, 0.4449, 0.3785, 0.4449, 0.3785, 0.4449, 0.385, 0.5551, 0.3785, 0.5551, 0.3785, 0.4449, 0.385, 0.4449, 0.385, 0.5551, 0.2964, 0.5551, 0.3785, 0.5551, 0.3785, 0.6653, 0.2964, 0.5551, 0.3785, 0.6653, 0.2964, 0.6653, 0.2964, 0.5551, 0.2964, 0.6653, 0.2143, 0.5551, 0.2143, 0.5551, 0.2964, 0.6653, 0.2143, 0.6653, 0.2143, 0.5551, 0.2143, 0.6653, 0.2078, 0.5551, 0.2078, 0.5551, 0.2143, 0.6653, 0.2078, 0.6653, 0.2078, 0.5551, 0.2078, 0.6653, 0.2013, 0.5551, 0.2013, 0.5551, 0.2078, 0.6653, 0.2013, 0.6653, 0.385, 0.1142, 0.3915, 0.2244, 0.385, 0.2244, 0.385, 0.1142, 0.3915, 0.1142, 0.3915, 0.2244, 0.385, 0.1142, 0.3915, 0.003967, 0.3915, 0.1142, 0.385, 0.4449, 0.3915, 0.5551, 0.385, 0.5551, 0.385, 0.4449, 0.3915, 0.4449, 0.3915, 0.5551, 0.385, 0.4449, 0.385, 0.3347, 0.3915, 0.4449, 0.385, 0.5551, 0.385, 0.6653, 0.3785, 0.5551, 0.385, 0.5551, 0.3915, 0.6653, 0.385, 0.6653, 0.385, 0.5551, 0.3915, 0.5551, 0.3915, 0.6653, 0.2143, 0.6653, 0.2964, 0.6653, 0.2964, 0.7756, 0.2143, 0.6653, 0.2964, 0.7756, 0.2143, 0.7756, 0.2143, 0.6653, 0.2143, 0.7756, 0.2078, 0.6653, 0.2078, 0.6653, 0.2143, 0.7756, 0.2078, 0.7756, 0.2078, 0.6653, 0.2078, 0.7756, 0.2013, 0.6653, 0.2013, 0.6653, 0.2078, 0.7756, 0.2013, 0.7756, 0.3915, 0.2244, 0.3915, 0.3347, 0.385, 0.2244, 0.3915, 0.4449, 0.385, 0.3347, 0.3915, 0.3347, 0.3785, 0.5551, 0.385, 0.6653, 0.3785, 0.6653, 0.3915, 0.6653, 0.3915, 0.7756, 0.385, 0.6653, 0.385, 0.6653, 0.385, 0.7756, 0.3785, 0.6653, 0.385, 0.6653, 0.3915, 0.7756, 0.385, 0.7756, 0.2143, 0.7756, 0.2964, 0.7756, 0.2964, 0.8858, 0.2143, 0.7756, 0.2964, 0.8858, 0.2143, 0.8858, 0.2143, 0.7756, 0.2143, 0.8858, 0.2078, 0.7756, 0.2078, 0.7756, 0.2143, 0.8858, 0.2078, 0.8858, 0.2078, 0.7756, 0.2078, 0.8858, 0.2013, 0.7756, 0.2013, 0.7756, 0.2078, 0.8858, 0.2013, 0.8858, 0.3915, 0.3347, 0.385, 0.3347, 0.385, 0.2244, 0.3785, 0.6653, 0.385, 0.7756, 0.3785, 0.7756, 0.3785, 0.6653, 0.3785, 0.7756, 0.2964, 0.6653, 0.3915, 0.7756, 0.3915, 0.8858, 0.385, 0.7756, 0.385, 0.7756, 0.385, 0.8858, 0.3785, 0.7756, 0.385, 0.7756, 0.3915, 0.8858, 0.385, 0.8858, 0.2964, 0.8858, 0.3785, 0.8858, 0.3785, 0.996, 0.2964, 0.8858, 0.2964, 0.7756, 0.3785, 0.8858, 0.2964, 0.8858, 0.3785, 0.996, 0.2964, 0.996, 0.2964, 0.8858, 0.2964, 0.996, 0.2143, 0.8858, 0.2143, 0.8858, 0.2964, 0.996, 0.2143, 0.996, 0.2143, 0.8858, 0.2143, 0.996, 0.2078, 0.8858, 0.2078, 0.8858, 0.2143, 0.996, 0.2078, 0.996, 0.2078, 0.8858, 0.2078, 0.996, 0.2013, 0.8858, 0.2013, 0.8858, 0.2078, 0.996, 0.2013, 0.996, 0.2964, 0.6653, 0.3785, 0.7756, 0.2964, 0.7756, 0.3785, 0.7756, 0.385, 0.8858, 0.3785, 0.8858, 0.3785, 0.7756, 0.3785, 0.8858, 0.2964, 0.7756, 0.3915, 0.8858, 0.3915, 0.996, 0.385, 0.8858, 0.385, 0.8858, 0.3915, 0.996, 0.385, 0.996, 0.385, 0.8858, 0.385, 0.996, 0.3785, 0.8858, 0.3785, 0.8858, 0.385, 0.996, 0.3785, 0.996, 0.002472, 0.996, 0.002472, 0.8858, 0.008957, 0.996, 0.002472, 0.8858, 0.002472, 0.7756, 0.008957, 0.8858, 0.002472, 0.8858, 0.008957, 0.8858, 0.008957, 0.996, 0.008957, 0.996, 0.008957, 0.8858, 0.01544, 0.996, 0.002472, 0.7756, 0.002472, 0.6653, 0.008957, 0.7756, 0.002472, 0.7756, 0.008957, 0.7756, 0.008957, 0.8858, 0.008957, 0.8858, 0.008957, 0.7756, 0.01544, 0.8858, 0.008957, 0.8858, 0.01544, 0.8858, 0.01544, 0.996, 0.01544, 0.996, 0.01544, 0.8858, 0.09757, 0.996, 0.002472, 0.6653, 0.002472, 0.5551, 0.008957, 0.6653, 0.002472, 0.6653, 0.008957, 0.6653, 0.008957, 0.7756, 0.008957, 0.7756, 0.008957, 0.6653, 0.01544, 0.7756, 0.008957, 0.7756, 0.01544, 0.7756, 0.01544, 0.8858, 0.01544, 0.8858, 0.01544, 0.7756, 0.09757, 0.8858, 0.01544, 0.8858, 0.09757, 0.8858, 0.09757, 0.996, 0.09757, 0.996, 0.09757, 0.8858, 0.1797, 0.996, 0.002472, 0.5551, 0.002472, 0.4449, 0.008957, 0.5551, 0.002472, 0.5551, 0.008957, 0.5551, 0.008957, 0.6653, 0.008957, 0.6653, 0.008957, 0.5551, 0.01544, 0.6653, 0.008957, 0.6653, 0.01544, 0.6653, 0.01544, 0.7756, 0.01544, 0.7756, 0.01544, 0.6653, 0.09757, 0.7756, 0.01544, 0.7756, 0.09757, 0.7756, 0.09757, 0.8858, 0.09757, 0.8858, 0.1797, 0.8858, 0.1797, 0.996, 0.09757, 0.8858, 0.09757, 0.7756, 0.1797, 0.8858, 0.1797, 0.996, 0.1797, 0.8858, 0.1862, 0.996, 0.002472, 0.4449, 0.002472, 0.3347, 0.008957, 0.4449, 0.002472, 0.4449, 0.008957, 0.4449, 0.008957, 0.5551, 0.008957, 0.5551, 0.008957, 0.4449, 0.01544, 0.5551, 0.008957, 0.5551, 0.01544, 0.5551, 0.01544, 0.6653, 0.01544, 0.6653, 0.01544, 0.5551, 0.09757, 0.6653, 0.01544, 0.6653, 0.09757, 0.6653, 0.09757, 0.7756, 0.09757, 0.7756, 0.1797, 0.7756, 0.1797, 0.8858, 0.09757, 0.7756, 0.09757, 0.6653, 0.1797, 0.7756, 0.1797, 0.8858, 0.1797, 0.7756, 0.1862, 0.8858, 0.1797, 0.8858, 0.1862, 0.8858, 0.1862, 0.996, 0.1862, 0.996, 0.1862, 0.8858, 0.1926, 0.996, 0.002472, 0.3347, 0.008957, 0.3347, 0.008957, 0.4449, 0.002472, 0.3347, 0.002472, 0.2244, 0.008957, 0.3347, 0.008957, 0.4449, 0.008957, 0.3347, 0.01544, 0.4449, 0.008957, 0.4449, 0.01544, 0.4449, 0.01544, 0.5551, 0.01544, 0.5551, 0.01544, 0.4449, 0.09757, 0.5551, 0.01544, 0.5551, 0.09757, 0.5551, 0.09757, 0.6653, 0.09757, 0.6653, 0.1797, 0.6653, 0.1797, 0.7756, 0.09757, 0.6653, 0.09757, 0.5551, 0.1797, 0.6653, 0.1797, 0.7756, 0.1797, 0.6653, 0.1862, 0.7756, 0.1797, 0.7756, 0.1862, 0.7756, 0.1862, 0.8858, 0.1862, 0.8858, 0.1862, 0.7756, 0.1926, 0.8858, 0.1862, 0.8858, 0.1926, 0.8858, 0.1926, 0.996, 0.008957, 0.3347, 0.002472, 0.2244, 0.008957, 0.2244, 0.008957, 0.3347, 0.008957, 0.2244, 0.01544, 0.3347, 0.008957, 0.3347, 0.01544, 0.3347, 0.01544, 0.4449, 0.002472, 0.2244, 0.002472, 0.1142, 0.008957, 0.2244, 0.01544, 0.4449, 0.01544, 0.3347, 0.09757, 0.4449, 0.01544, 0.4449, 0.09757, 0.4449, 0.09757, 0.5551, 0.09757, 0.5551, 0.09757, 0.4449, 0.1797, 0.5551, 0.09757, 0.5551, 0.1797, 0.5551, 0.1797, 0.6653, 0.1797, 0.6653, 0.1797, 0.5551, 0.1862, 0.6653, 0.1797, 0.6653, 0.1862, 0.6653, 0.1862, 0.7756, 0.1862, 0.7756, 0.1862, 0.6653, 0.1926, 0.7756, 0.1862, 0.7756, 0.1926, 0.7756, 0.1926, 0.8858, 0.008957, 0.2244, 0.002472, 0.1142, 0.008957, 0.1142, 0.008957, 0.2244, 0.008957, 0.1142, 0.01544, 0.2244, 0.008957, 0.2244, 0.01544, 0.2244, 0.01544, 0.3347, 0.01544, 0.3347, 0.01544, 0.2244, 0.09757, 0.3347, 0.01544, 0.3347, 0.09757, 0.3347, 0.09757, 0.4449, 0.002472, 0.1142, 0.008957, 0.003967, 0.008957, 0.1142, 0.002472, 0.1142, 0.002472, 0.003967, 0.008957, 0.003967, 0.09757, 0.4449, 0.09757, 0.3347, 0.1797, 0.4449, 0.09757, 0.4449, 0.1797, 0.4449, 0.1797, 0.5551, 0.1797, 0.5551, 0.1797, 0.4449, 0.1862, 0.5551, 0.1797, 0.5551, 0.1862, 0.5551, 0.1862, 0.6653, 0.1862, 0.6653, 0.1862, 0.5551, 0.1926, 0.6653, 0.1862, 0.6653, 0.1926, 0.6653, 0.1926, 0.7756, 0.008957, 0.1142, 0.01544, 0.003967, 0.01544, 0.1142, 0.008957, 0.1142, 0.01544, 0.1142, 0.01544, 0.2244, 0.008957, 0.1142, 0.008957, 0.003967, 0.01544, 0.003967, 0.01544, 0.2244, 0.01544, 0.1142, 0.09757, 0.2244, 0.01544, 0.2244, 0.09757, 0.2244, 0.09757, 0.3347, 0.09757, 0.3347, 0.09757, 0.2244, 0.1797, 0.3347, 0.09757, 0.3347, 0.1797, 0.3347, 0.1797, 0.4449, 0.1797, 0.4449, 0.1797, 0.3347, 0.1862, 0.4449, 0.1797, 0.4449, 0.1862, 0.4449, 0.1862, 0.5551, 0.1862, 0.5551, 0.1862, 0.4449, 0.1926, 0.5551, 0.1862, 0.5551, 0.1926, 0.5551, 0.1926, 0.6653, 0.01544, 0.003967, 0.09757, 0.003967, 0.01544, 0.1142, 0.01544, 0.1142, 0.09757, 0.003967, 0.09757, 0.1142, 0.01544, 0.1142, 0.09757, 0.1142, 0.09757, 0.2244, 0.09757, 0.2244, 0.1797, 0.2244, 0.1797, 0.3347, 0.09757, 0.2244, 0.09757, 0.1142, 0.1797, 0.2244, 0.1797, 0.3347, 0.1797, 0.2244, 0.1862, 0.3347, 0.1797, 0.3347, 0.1862, 0.3347, 0.1862, 0.4449, 0.1862, 0.4449, 0.1862, 0.3347, 0.1926, 0.4449, 0.1862, 0.4449, 0.1926, 0.4449, 0.1926, 0.5551, 0.09757, 0.003967, 0.1797, 0.003967, 0.09757, 0.1142, 0.09757, 0.1142, 0.1797, 0.1142, 0.1797, 0.2244, 0.09757, 0.1142, 0.1797, 0.003967, 0.1797, 0.1142, 0.1797, 0.2244, 0.1797, 0.1142, 0.1862, 0.2244, 0.1797, 0.2244, 0.1862, 0.2244, 0.1862, 0.3347, 0.1862, 0.3347, 0.1862, 0.2244, 0.1926, 0.3347, 0.1862, 0.3347, 0.1926, 0.3347, 0.1926, 0.4449, 0.1797, 0.003967, 0.1862, 0.003967, 0.1797, 0.1142, 0.1797, 0.1142, 0.1862, 0.003967, 0.1862, 0.1142, 0.1797, 0.1142, 0.1862, 0.1142, 0.1862, 0.2244, 0.1862, 0.2244, 0.1862, 0.1142, 0.1926, 0.2244, 0.1862, 0.2244, 0.1926, 0.2244, 0.1926, 0.3347, 0.1862, 0.003967, 0.1926, 0.003967, 0.1862, 0.1142, 0.1862, 0.1142, 0.1926, 0.003967, 0.1926, 0.1142, 0.1862, 0.1142, 0.1926, 0.1142, 0.1926, 0.2244])
_ca = me_untitled.color_attributes.new('Col', 'BYTE_COLOR', 'CORNER')
_ca.data.foreach_set('color', [1.0, 1.0, 1.0, 1.0, 1.0, 1.0, 1.0, 1.0, 1.0, 1.0, 1.0, 1.0, 1.0, 1.0, 1.0, 1.0, 1.0, 1.0, 1.0, 1.0, 1.0, 1.0, 1.0, 1.0, 1.0, 1.0, 1.0, 1.0, 1.0, 1.0, 1.0, 1.0, 1.0, 1.0, 1.0, 1.0, 1.0, 1.0, 1.0, 1.0, 1.0, 1.0, 1.0, 1.0, 1.0, 1.0, 1.0, 1.0, 1.0, 1.0, 1.0, 1.0, 1.0, 1.0, 1.0, 1.0, 1.0, 1.0, 1.0, 1.0, 1.0, 1.0, 1.0, 1.0, 1.0, 1.0, 1.0, 1.0, 1.0, 1.0, 1.0, 1.0, 1.0, 1.0, 1.0, 1.0, 1.0, 1.0, 1.0, 1.0, 1.0, 1.0, 1.0, 1.0, 1.0, 1.0, 1.0, 1.0, 1.0, 1.0, 1.0, 1.0, 1.0, 1.0, 1.0, 1.0, 1.0, 1.0, 1.0, 1.0, 1.0, 1.0, 1.0, 1.0, 1.0, 1.0, 1.0, 1.0, 1.0, 1.0, 1.0, 1.0, 1.0, 1.0, 1.0, 1.0, 1.0, 1.0, 1.0, 1.0, 1.0, 1.0, 1.0, 1.0, 1.0, 1.0, 1.0, 1.0, 1.0, 1.0, 1.0, 1.0, 1.0, 1.0, 1.0, 1.0, 1.0, 1.0, 1.0, 1.0, 1.0, 1.0, 1.0, 1.0, 1.0, 1.0, 1.0, 1.0, 1.0, 1.0, 1.0, 1.0, 1.0, 1.0, 1.0, 1.0, 1.0, 1.0, 1.0, 1.0, 1.0, 1.0, 1.0, 1.0, 1.0, 1.0, 1.0, 1.0, 1.0, 1.0, 1.0, 1.0, 1.0, 1.0, 1.0, 1.0, 1.0, 1.0, 1.0, 1.0, 1.0, 1.0, 1.0, 1.0, 1.0, 1.0, 1.0, 1.0, 1.0, 1.0, 1.0, 1.0, 1.0, 1.0, 1.0, 1.0, 1.0, 1.0, 1.0, 1.0, 1.0, 1.0, 1.0, 1.0, 1.0, 1.0, 1.0, 1.0, 1.0, 1.0, 1.0, 1.0, 1.0, 1.0, 1.0, 1.0, 1.0, 1.0, 1.0, 1.0, 1.0, 1.0, 1.0, 1.0, 1.0, 1.0, 1.0, 1.0, 1.0, 1.0, 1.0, 1.0, 1.0, 1.0, 1.0, 1.0, 1.0, 1.0, 1.0, 1.0, 1.0, 1.0, 1.0, 1.0, 1.0, 1.0, 1.0, 1.0, 1.0, 1.0, 1.0, 1.0, 1.0, 1.0, 1.0, 1.0, 1.0, 1.0, 1.0, 1.0, 1.0, 1.0, 1.0, 1.0, 1.0, 1.0, 1.0, 1.0, 1.0, 1.0, 1.0, 1.0, 1.0, 1.0, 1.0, 1.0, 1.0, 1.0, 1.0, 1.0, 1.0, 1.0, 1.0, 1.0, 1.0, 1.0, 1.0, 1.0, 1.0, 1.0, 1.0, 1.0, 1.0, 1.0, 1.0, 1.0, 1.0, 1.0, 1.0, 1.0, 1.0, 1.0, 1.0, 1.0, 1.0, 1.0, 1.0, 1.0, 1.0, 1.0, 1.0, 1.0, 1.0, 1.0, 1.0, 1.0, 1.0, 1.0, 1.0, 1.0, 1.0, 1.0, 1.0, 1.0, 1.0, 1.0, 1.0, 1.0, 1.0, 1.0, 1.0, 1.0, 1.0, 1.0, 1.0, 1.0, 1.0, 1.0, 1.0, 1.0, 1.0, 1.0, 1.0, 1.0, 1.0, 1.0, 1.0, 1.0, 1.0, 1.0, 1.0, 1.0, 1.0, 1.0, 1.0, 1.0, 1.0, 1.0, 1.0, 1.0, 1.0, 1.0, 1.0, 1.0, 1.0, 1.0, 1.0, 1.0, 1.0, 1.0, 1.0, 1.0, 1.0, 1.0, 1.0, 1.0, 1.0, 1.0, 1.0, 1.0, 1.0, 1.0, 1.0, 1.0, 1.0, 1.0, 1.0, 1.0, 1.0, 1.0, 1.0, 1.0, 1.0, 1.0, 1.0, 1.0, 1.0, 1.0, 1.0, 1.0, 1.0, 1.0, 1.0, 1.0, 1.0, 1.0, 1.0, 1.0, 1.0, 1.0, 1.0, 1.0, 1.0, 1.0, 1.0, 1.0, 1.0, 1.0, 1.0, 1.0, 1.0, 1.0, 1.0, 1.0, 1.0, 1.0, 1.0, 1.0, 1.0, 1.0, 1.0, 1.0, 1.0, 1.0, 1.0, 1.0, 1.0, 1.0, 1.0, 1.0, 1.0, 1.0, 1.0, 1.0, 1.0, 1.0, 1.0, 1.0, 1.0, 1.0, 1.0, 1.0, 1.0, 1.0, 1.0, 1.0, 1.0, 1.0, 1.0, 1.0, 1.0, 1.0, 1.0, 1.0, 1.0, 1.0, 1.0, 1.0, 1.0, 1.0, 1.0, 1.0, 1.0, 1.0, 1.0, 1.0, 1.0, 1.0, 1.0, 1.0, 1.0, 1.0, 1.0, 1.0, 1.0, 1.0, 1.0, 1.0, 1.0, 1.0, 1.0, 1.0, 1.0, 1.0, 1.0, 1.0, 1.0, 1.0, 1.0, 1.0, 1.0, 1.0, 1.0, 1.0, 1.0, 1.0, 1.0, 1.0, 1.0, 1.0, 1.0, 1.0, 1.0, 1.0, 1.0, 1.0, 1.0, 1.0, 1.0, 1.0, 1.0, 1.0, 1.0, 1.0, 1.0, 1.0, 1.0, 1.0, 1.0, 1.0, 1.0, 1.0, 1.0, 1.0, 1.0, 1.0, 1.0, 1.0, 1.0, 1.0, 1.0, 1.0, 1.0, 1.0, 1.0, 1.0, 1.0, 1.0, 1.0, 1.0, 1.0, 1.0, 1.0, 1.0, 1.0, 1.0, 1.0, 1.0, 1.0, 1.0, 1.0, 1.0, 1.0, 1.0, 1.0, 1.0, 1.0, 1.0, 1.0, 1.0, 1.0, 1.0, 1.0, 1.0, 1.0, 1.0, 1.0, 1.0, 1.0, 1.0, 1.0, 1.0, 1.0, 1.0, 1.0, 1.0, 1.0, 1.0, 1.0, 1.0, 1.0, 1.0, 1.0, 1.0, 1.0, 1.0, 1.0, 1.0, 1.0, 1.0, 1.0, 1.0, 1.0, 1.0, 1.0, 1.0, 1.0, 1.0, 1.0, 1.0, 1.0, 1.0, 1.0, 1.0, 1.0, 1.0, 1.0, 1.0, 1.0, 1.0, 1.0, 1.0, 1.0, 1.0, 1.0, 1.0, 1.0, 1.0, 1.0, 1.0, 1.0, 1.0, 1.0, 1.0, 1.0, 1.0, 1.0, 1.0, 1.0, 1.0, 1.0, 1.0, 1.0, 1.0, 1.0, 1.0, 1.0, 1.0, 1.0, 1.0, 1.0, 1.0, 1.0, 1.0, 1.0, 1.0, 1.0, 1.0, 1.0, 1.0, 1.0, 1.0, 1.0, 1.0, 1.0, 1.0, 1.0, 1.0, 1.0, 1.0, 1.0, 1.0, 1.0, 1.0, 1.0, 1.0, 1.0, 1.0, 1.0, 1.0, 1.0, 1.0, 1.0, 1.0, 1.0, 1.0, 1.0, 1.0, 1.0, 1.0, 1.0, 1.0, 1.0, 1.0, 1.0, 1.0, 1.0, 1.0, 1.0, 1.0, 1.0, 1.0, 1.0, 1.0, 1.0, 1.0, 1.0, 1.0, 1.0, 1.0, 1.0, 1.0, 1.0, 1.0, 1.0, 1.0, 1.0, 1.0, 1.0, 1.0, 1.0, 1.0, 1.0, 1.0, 1.0, 1.0, 1.0, 1.0, 1.0, 1.0, 1.0, 1.0, 1.0, 1.0, 1.0, 1.0, 1.0, 1.0, 1.0, 1.0, 1.0, 1.0, 1.0, 1.0, 1.0, 1.0, 1.0, 1.0, 1.0, 1.0, 1.0, 1.0, 1.0, 1.0, 1.0, 1.0, 1.0, 1.0, 1.0, 1.0, 1.0, 1.0, 1.0, 1.0, 1.0, 1.0, 1.0, 1.0, 1.0, 1.0, 1.0, 1.0, 1.0, 1.0, 1.0, 1.0, 1.0, 1.0, 1.0, 1.0, 1.0, 1.0, 1.0, 1.0, 1.0, 1.0, 1.0, 1.0, 1.0, 1.0, 1.0, 1.0, 1.0, 1.0, 1.0, 1.0, 1.0, 1.0, 1.0, 1.0, 1.0, 1.0, 1.0, 1.0, 1.0, 1.0, 1.0, 1.0, 1.0, 1.0, 1.0, 1.0, 1.0, 1.0, 1.0, 1.0, 1.0, 1.0, 1.0, 1.0, 1.0, 1.0, 1.0, 1.0, 1.0, 1.0, 1.0, 1.0, 1.0, 1.0, 1.0, 1.0, 1.0, 1.0, 1.0, 1.0, 1.0, 1.0, 1.0, 1.0, 1.0, 1.0, 1.0, 1.0, 1.0, 1.0, 1.0, 1.0, 1.0, 1.0, 1.0, 1.0, 1.0, 1.0, 1.0, 1.0, 1.0, 1.0, 1.0, 1.0, 1.0, 1.0, 1.0, 1.0, 1.0, 1.0, 1.0, 1.0, 1.0, 1.0, 1.0, 1.0, 1.0, 1.0, 1.0, 1.0, 1.0, 1.0, 1.0, 1.0, 1.0, 1.0, 1.0, 1.0, 1.0, 1.0, 1.0, 1.0, 1.0, 1.0, 1.0, 1.0, 1.0, 1.0, 1.0, 1.0, 1.0, 1.0, 1.0, 1.0, 1.0, 1.0, 1.0, 1.0, 1.0, 1.0, 1.0, 1.0, 1.0, 1.0, 1.0, 1.0, 1.0, 1.0, 1.0, 1.0, 1.0, 1.0, 1.0, 1.0, 1.0, 1.0, 1.0, 1.0, 1.0, 1.0, 1.0, 1.0, 1.0, 1.0, 1.0, 1.0, 1.0, 1.0, 1.0, 1.0, 1.0, 1.0, 1.0, 1.0, 1.0, 1.0, 1.0, 1.0, 1.0, 1.0, 1.0, 1.0, 1.0, 1.0, 1.0, 1.0, 1.0, 1.0, 1.0, 1.0, 1.0, 1.0, 1.0, 1.0, 1.0, 1.0, 1.0, 1.0, 1.0, 1.0, 1.0, 1.0, 1.0, 1.0, 1.0, 1.0, 1.0, 1.0, 1.0, 1.0, 1.0, 1.0, 1.0, 1.0, 1.0, 1.0, 1.0, 1.0, 1.0, 1.0, 1.0, 1.0, 1.0, 1.0, 1.0, 1.0, 1.0, 1.0, 1.0, 1.0, 1.0, 1.0, 1.0, 1.0, 1.0, 1.0, 1.0, 1.0, 1.0, 1.0, 1.0, 1.0, 1.0, 1.0, 1.0, 1.0, 1.0, 1.0, 1.0, 1.0, 1.0, 1.0, 1.0, 1.0, 1.0, 1.0, 1.0, 1.0, 1.0, 1.0, 1.0, 1.0, 1.0, 1.0, 1.0, 1.0, 1.0, 1.0, 1.0, 1.0, 1.0, 1.0, 1.0, 1.0, 1.0, 1.0, 1.0, 1.0, 1.0, 1.0, 1.0, 1.0, 1.0, 1.0, 1.0, 1.0, 1.0, 1.0, 1.0, 1.0, 1.0, 1.0, 1.0, 1.0, 1.0, 1.0, 1.0, 1.0, 1.0, 1.0, 1.0, 1.0, 1.0, 1.0, 1.0, 1.0, 1.0, 1.0, 1.0, 1.0, 1.0, 1.0, 1.0, 1.0, 1.0, 1.0, 1.0, 1.0, 1.0, 1.0, 1.0, 1.0, 1.0, 1.0, 1.0, 1.0, 1.0, 1.0, 1.0, 1.0, 1.0, 1.0, 1.0, 1.0, 1.0, 1.0, 1.0, 1.0, 1.0, 1.0, 1.0, 1.0, 1.0, 1.0, 1.0, 1.0, 1.0, 1.0, 1.0, 1.0, 1.0, 1.0, 1.0, 1.0, 1.0, 1.0, 1.0, 1.0, 1.0, 1.0, 1.0, 1.0, 1.0, 1.0, 1.0, 1.0, 1.0, 1.0, 1.0, 1.0, 1.0, 1.0, 1.0, 1.0, 1.0, 1.0, 1.0, 1.0, 1.0, 1.0, 1.0, 1.0, 1.0, 1.0, 1.0, 1.0, 1.0, 1.0, 1.0, 1.0, 1.0, 1.0, 1.0, 1.0, 1.0, 1.0, 1.0, 1.0, 1.0, 1.0, 1.0, 1.0, 1.0, 1.0, 1.0, 1.0, 1.0, 1.0, 1.0, 1.0, 1.0, 1.0, 1.0, 1.0, 1.0, 1.0, 1.0, 1.0, 1.0, 1.0, 1.0, 1.0, 1.0, 1.0, 1.0, 1.0, 1.0, 1.0, 1.0, 1.0, 1.0, 1.0, 1.0, 1.0, 1.0, 1.0, 1.0, 1.0, 1.0, 1.0, 1.0, 1.0, 1.0, 1.0, 1.0, 1.0, 1.0, 1.0, 1.0, 1.0, 1.0, 1.0, 1.0, 1.0, 1.0, 1.0, 1.0, 1.0, 1.0, 1.0, 1.0, 1.0, 1.0, 1.0, 1.0, 1.0, 1.0, 1.0, 1.0, 1.0, 1.0, 1.0, 1.0, 1.0, 1.0, 1.0, 1.0, 1.0, 1.0, 1.0, 1.0, 1.0, 1.0, 1.0, 1.0, 1.0, 1.0, 1.0, 1.0, 1.0, 1.0, 1.0, 1.0, 1.0, 1.0, 1.0, 1.0, 1.0, 1.0, 1.0, 1.0, 1.0, 1.0, 1.0, 1.0, 1.0, 1.0, 1.0, 1.0, 1.0, 1.0, 1.0, 1.0, 1.0, 1.0, 1.0, 1.0, 1.0, 1.0, 1.0, 1.0, 1.0, 1.0, 1.0, 1.0, 1.0, 1.0, 1.0, 1.0, 1.0, 1.0, 1.0, 1.0, 1.0, 1.0, 1.0, 1.0, 1.0, 1.0, 1.0, 1.0, 1.0, 1.0, 1.0, 1.0, 1.0, 1.0, 1.0, 1.0, 1.0, 1.0, 1.0, 1.0, 1.0, 1.0, 1.0, 1.0, 1.0, 1.0, 1.0, 1.0, 1.0, 1.0, 1.0, 1.0, 1.0, 1.0, 1.0, 1.0, 1.0, 1.0, 1.0, 1.0, 1.0, 1.0, 1.0, 1.0, 1.0, 1.0, 1.0, 1.0, 1.0, 1.0, 1.0, 1.0, 1.0, 1.0, 1.0, 1.0, 1.0, 1.0, 1.0, 1.0, 1.0, 1.0, 1.0, 1.0, 1.0, 1.0, 1.0, 1.0, 1.0, 1.0, 1.0, 1.0, 1.0, 1.0, 1.0, 1.0, 1.0, 1.0, 1.0, 1.0, 1.0, 1.0, 1.0, 1.0, 1.0, 1.0, 1.0, 1.0, 1.0, 1.0, 1.0, 1.0, 1.0, 1.0, 1.0, 1.0, 1.0, 1.0, 1.0, 1.0, 1.0, 1.0, 1.0, 1.0, 1.0, 1.0, 1.0, 1.0, 1.0, 1.0, 1.0, 1.0, 1.0, 1.0, 1.0, 1.0, 1.0, 1.0, 1.0, 1.0, 1.0, 1.0, 1.0, 1.0, 1.0, 1.0, 1.0, 1.0, 1.0, 1.0, 1.0, 1.0, 1.0, 1.0, 1.0, 1.0, 1.0, 1.0, 1.0, 1.0, 1.0, 1.0, 1.0, 1.0, 1.0, 1.0, 1.0, 1.0, 1.0, 1.0, 1.0, 1.0, 1.0, 1.0, 1.0, 1.0, 1.0, 1.0, 1.0, 1.0, 1.0, 1.0, 1.0, 1.0, 1.0, 1.0, 1.0, 1.0, 1.0, 1.0, 1.0, 1.0, 1.0, 1.0, 1.0, 1.0, 1.0, 1.0, 1.0, 1.0, 1.0, 1.0, 1.0, 1.0, 1.0, 1.0, 1.0, 1.0, 1.0, 1.0, 1.0, 1.0, 1.0, 1.0, 1.0, 1.0, 1.0, 1.0, 1.0, 1.0, 1.0, 1.0, 1.0, 1.0, 1.0, 1.0, 1.0, 1.0, 1.0, 1.0, 1.0, 1.0, 1.0, 1.0, 1.0, 1.0, 1.0, 1.0, 1.0, 1.0, 1.0, 1.0, 1.0, 1.0, 1.0, 1.0, 1.0, 1.0, 1.0, 1.0, 1.0, 1.0, 1.0, 1.0, 1.0, 1.0, 1.0, 1.0, 1.0, 1.0, 1.0, 1.0, 1.0, 1.0, 1.0, 1.0, 1.0, 1.0, 1.0, 1.0, 1.0, 1.0, 1.0, 1.0, 1.0, 1.0, 1.0, 1.0, 1.0, 1.0, 1.0, 1.0, 1.0, 1.0, 1.0, 1.0, 1.0, 1.0, 1.0, 1.0, 1.0, 1.0, 1.0, 1.0, 1.0, 1.0, 1.0, 1.0, 1.0, 1.0, 1.0, 1.0, 1.0, 1.0, 1.0, 1.0, 1.0, 1.0, 1.0, 1.0, 1.0, 1.0, 1.0, 1.0, 1.0, 1.0, 1.0, 1.0, 1.0, 1.0, 1.0, 1.0, 1.0, 1.0, 1.0, 1.0, 1.0, 1.0, 1.0, 1.0, 1.0, 1.0, 1.0, 1.0, 1.0, 1.0, 1.0, 1.0, 1.0, 1.0, 1.0, 1.0, 1.0, 1.0, 1.0, 1.0, 1.0, 1.0, 1.0, 1.0, 1.0, 1.0, 1.0, 1.0, 1.0, 1.0, 1.0, 1.0, 1.0, 1.0, 1.0, 1.0, 1.0, 1.0, 1.0, 1.0, 1.0, 1.0, 1.0, 1.0, 1.0, 1.0, 1.0, 1.0, 1.0, 1.0, 1.0, 1.0, 1.0, 1.0, 1.0, 1.0, 1.0, 1.0, 1.0, 1.0, 1.0, 1.0, 1.0, 1.0, 1.0, 1.0, 1.0, 1.0, 1.0, 1.0, 1.0, 1.0, 1.0, 1.0, 1.0, 1.0, 1.0, 1.0, 1.0, 1.0, 1.0, 1.0, 1.0, 1.0, 1.0, 1.0, 1.0, 1.0, 1.0, 1.0, 1.0, 1.0, 1.0, 1.0, 1.0, 1.0, 1.0, 1.0, 1.0, 1.0, 1.0, 1.0, 1.0, 1.0, 1.0, 1.0, 1.0, 1.0, 1.0, 1.0, 1.0, 1.0, 1.0, 1.0, 1.0, 1.0, 1.0, 1.0, 1.0, 1.0, 1.0, 1.0, 1.0, 1.0, 1.0, 1.0, 1.0, 1.0, 1.0, 1.0, 1.0, 1.0, 1.0, 1.0, 1.0, 1.0, 1.0, 1.0, 1.0, 1.0, 1.0, 1.0, 1.0, 1.0, 1.0, 1.0, 1.0, 1.0, 1.0, 1.0, 1.0, 1.0, 1.0, 1.0, 1.0, 1.0, 1.0, 1.0, 1.0, 1.0, 1.0, 1.0, 1.0, 1.0, 1.0, 1.0, 1.0, 1.0, 1.0, 1.0, 1.0, 1.0, 1.0, 1.0, 1.0, 1.0, 1.0, 1.0, 1.0, 1.0, 1.0, 1.0, 1.0, 1.0, 1.0, 1.0, 1.0, 1.0, 1.0, 1.0, 1.0, 1.0, 1.0, 1.0, 1.0, 1.0, 1.0, 1.0, 1.0, 1.0, 1.0, 1.0, 1.0, 1.0, 1.0, 1.0, 1.0, 1.0, 1.0, 1.0, 1.0, 1.0, 1.0, 1.0, 1.0, 1.0, 1.0, 1.0, 1.0, 1.0, 1.0, 1.0, 1.0, 1.0, 1.0, 1.0, 1.0, 1.0, 1.0, 1.0, 1.0, 1.0, 1.0, 1.0, 1.0, 1.0, 1.0, 1.0, 1.0, 1.0, 1.0, 1.0, 1.0, 1.0, 1.0, 1.0, 1.0, 1.0, 1.0, 1.0, 1.0, 1.0, 1.0, 1.0, 1.0, 1.0, 1.0, 1.0, 1.0, 1.0, 1.0, 1.0, 1.0, 1.0, 1.0, 1.0, 1.0, 1.0, 1.0, 1.0, 1.0, 1.0, 1.0, 1.0, 1.0, 1.0, 1.0, 1.0, 1.0, 1.0, 1.0, 1.0, 1.0, 1.0, 1.0, 1.0, 1.0, 1.0, 1.0, 1.0, 1.0, 1.0, 1.0, 1.0, 1.0, 1.0, 1.0, 1.0, 1.0, 1.0, 1.0, 1.0, 1.0, 1.0, 1.0, 1.0, 1.0, 1.0, 1.0, 1.0, 1.0, 1.0, 1.0, 1.0, 1.0, 1.0, 1.0, 1.0, 1.0, 1.0, 1.0, 1.0, 1.0, 1.0, 1.0, 1.0, 1.0, 1.0, 1.0, 1.0, 1.0, 1.0, 1.0, 1.0, 1.0, 1.0, 1.0, 1.0, 1.0, 1.0, 1.0, 1.0, 1.0, 1.0, 1.0, 1.0, 1.0, 1.0, 1.0, 1.0, 1.0, 1.0, 1.0, 1.0, 1.0, 1.0, 1.0, 1.0, 1.0, 1.0, 1.0, 1.0, 1.0, 1.0, 1.0, 1.0, 1.0, 1.0, 1.0, 1.0, 1.0, 1.0, 1.0, 1.0, 1.0, 1.0, 1.0, 1.0, 1.0, 1.0, 1.0, 1.0, 1.0, 1.0, 1.0, 1.0, 1.0, 1.0, 1.0, 1.0, 1.0, 1.0, 1.0, 1.0, 1.0, 1.0, 1.0, 1.0, 1.0, 1.0, 1.0, 1.0, 1.0, 1.0, 1.0, 1.0, 1.0, 1.0, 1.0, 1.0, 1.0, 1.0, 1.0, 1.0, 1.0, 1.0, 1.0, 1.0, 1.0, 1.0, 1.0, 1.0, 1.0, 1.0, 1.0, 1.0, 1.0, 1.0, 1.0, 1.0, 1.0, 1.0, 1.0, 1.0, 1.0, 1.0, 1.0, 1.0, 1.0, 1.0, 1.0, 1.0, 1.0, 1.0, 1.0, 1.0, 1.0, 1.0, 1.0, 1.0, 1.0, 1.0, 1.0, 1.0, 1.0, 1.0, 1.0, 1.0, 1.0, 1.0, 1.0, 1.0, 1.0, 1.0, 1.0, 1.0, 1.0, 1.0, 1.0, 1.0, 1.0, 1.0, 1.0, 1.0, 1.0, 1.0, 1.0, 1.0, 1.0, 1.0, 1.0, 1.0, 1.0, 1.0, 1.0, 1.0, 1.0, 1.0, 1.0, 1.0, 1.0, 1.0, 1.0, 1.0, 1.0, 1.0, 1.0, 1.0, 1.0, 1.0, 1.0, 1.0, 1.0, 1.0, 1.0, 1.0, 1.0, 1.0, 1.0, 1.0, 1.0, 1.0, 1.0, 1.0, 1.0, 1.0, 1.0, 1.0, 1.0, 1.0, 1.0, 1.0, 1.0, 1.0, 1.0, 1.0, 1.0, 1.0, 1.0, 1.0, 1.0, 1.0, 1.0, 1.0, 1.0, 1.0, 1.0, 1.0, 1.0, 1.0, 1.0, 1.0, 1.0, 1.0, 1.0, 1.0, 1.0, 1.0, 1.0, 1.0, 1.0, 1.0, 1.0, 1.0, 1.0, 1.0, 1.0, 1.0, 1.0, 1.0, 1.0, 1.0, 1.0, 1.0, 1.0, 1.0, 1.0, 1.0, 1.0, 1.0, 1.0, 1.0, 1.0, 1.0, 1.0, 1.0, 1.0, 1.0, 1.0, 1.0, 1.0, 1.0, 1.0, 1.0, 1.0, 1.0, 1.0, 1.0, 1.0, 1.0, 1.0, 1.0, 1.0, 1.0, 1.0, 1.0, 1.0, 1.0, 1.0, 1.0, 1.0, 1.0, 1.0, 1.0, 1.0, 1.0, 1.0, 1.0, 1.0, 1.0, 1.0, 1.0, 1.0, 1.0, 1.0, 1.0, 1.0, 1.0, 1.0, 1.0, 1.0, 1.0, 1.0, 1.0, 1.0, 1.0, 1.0, 1.0, 1.0, 1.0, 1.0, 1.0, 1.0, 1.0, 1.0, 1.0, 1.0, 1.0, 1.0, 1.0, 1.0, 1.0, 1.0, 1.0, 1.0, 1.0, 1.0, 1.0, 1.0, 1.0, 1.0, 1.0, 1.0, 1.0, 1.0, 1.0, 1.0, 1.0, 1.0, 1.0, 1.0, 1.0, 1.0, 1.0, 1.0, 1.0, 1.0, 1.0, 1.0, 1.0, 1.0, 1.0, 1.0, 1.0, 1.0, 1.0, 1.0, 1.0, 1.0, 1.0, 1.0, 1.0, 1.0, 1.0, 1.0, 1.0, 1.0, 1.0, 1.0, 1.0, 1.0, 1.0, 1.0, 1.0, 1.0, 1.0, 1.0, 1.0, 1.0, 1.0, 1.0, 1.0, 1.0, 1.0, 1.0, 1.0, 1.0, 1.0, 1.0, 1.0, 1.0, 1.0, 1.0, 1.0, 1.0, 1.0, 1.0, 1.0, 1.0, 1.0, 1.0, 1.0, 1.0, 1.0, 1.0, 1.0, 1.0, 1.0, 1.0, 1.0, 1.0, 1.0, 1.0, 1.0, 1.0, 1.0, 1.0, 1.0, 1.0, 1.0, 1.0, 1.0, 1.0, 1.0, 1.0, 1.0, 1.0, 1.0, 1.0, 1.0, 1.0, 1.0, 1.0, 1.0, 1.0, 1.0, 1.0, 1.0, 1.0, 1.0, 1.0, 1.0, 1.0, 1.0, 1.0, 1.0, 1.0, 1.0, 1.0, 1.0, 1.0, 1.0, 1.0, 1.0, 1.0, 1.0, 1.0, 1.0, 1.0, 1.0, 1.0, 1.0, 1.0, 1.0, 1.0, 1.0, 1.0, 1.0, 1.0, 1.0, 1.0, 1.0, 1.0, 1.0, 1.0, 1.0, 1.0, 1.0, 1.0, 1.0, 1.0, 1.0, 1.0, 1.0, 1.0, 1.0, 1.0, 1.0, 1.0, 1.0, 1.0, 1.0, 1.0, 1.0, 1.0, 1.0, 1.0, 1.0, 1.0, 1.0, 1.0, 1.0, 1.0, 1.0, 1.0, 1.0, 1.0, 1.0, 1.0, 1.0, 1.0, 1.0, 1.0, 1.0, 1.0, 1.0, 1.0, 1.0, 1.0, 1.0, 1.0, 1.0, 1.0, 1.0, 1.0, 1.0, 1.0, 1.0, 1.0, 1.0, 1.0, 1.0, 1.0, 1.0, 1.0, 1.0, 1.0, 1.0, 1.0, 1.0, 1.0, 1.0, 1.0, 1.0, 1.0, 1.0, 1.0, 1.0, 1.0, 1.0, 1.0, 1.0, 1.0, 1.0, 1.0, 1.0, 1.0, 1.0, 1.0, 1.0, 1.0, 1.0, 1.0, 1.0, 1.0, 1.0, 1.0, 1.0, 1.0, 1.0, 1.0, 1.0, 1.0, 1.0, 1.0, 1.0, 1.0, 1.0, 1.0, 1.0, 1.0, 1.0, 1.0, 1.0, 1.0, 1.0, 1.0, 1.0, 1.0, 1.0, 1.0, 1.0, 1.0, 1.0, 1.0, 1.0, 1.0, 1.0, 1.0, 1.0, 1.0, 1.0, 1.0, 1.0, 1.0, 1.0, 1.0, 1.0, 1.0, 1.0, 1.0, 1.0, 1.0, 1.0, 1.0, 1.0, 1.0, 1.0, 1.0, 1.0, 1.0, 1.0, 1.0, 1.0, 1.0, 1.0, 1.0, 1.0, 1.0, 1.0, 1.0, 1.0, 1.0, 1.0, 1.0, 1.0, 1.0, 1.0, 1.0, 1.0, 1.0, 1.0, 1.0, 1.0, 1.0, 1.0, 1.0, 1.0, 1.0, 1.0, 1.0, 1.0, 1.0, 1.0, 1.0, 1.0, 1.0, 1.0, 1.0, 1.0, 1.0, 1.0, 1.0, 1.0, 1.0, 1.0, 1.0, 1.0, 1.0, 1.0, 1.0, 1.0, 1.0, 1.0, 1.0, 1.0, 1.0, 1.0, 1.0, 1.0, 1.0, 1.0, 1.0, 1.0, 1.0, 1.0, 1.0, 1.0, 1.0, 1.0, 1.0, 1.0, 1.0, 1.0, 1.0, 1.0, 1.0, 1.0, 1.0, 1.0, 1.0, 1.0, 1.0, 1.0, 1.0, 1.0, 1.0, 1.0, 1.0, 1.0, 1.0, 1.0, 1.0, 1.0, 1.0, 1.0, 1.0, 1.0, 1.0, 1.0, 1.0, 1.0, 1.0, 1.0, 1.0, 1.0, 1.0, 1.0, 1.0, 1.0, 1.0, 1.0, 1.0, 1.0, 1.0, 1.0, 1.0, 1.0, 1.0, 1.0, 1.0, 1.0, 1.0, 1.0, 1.0, 1.0, 1.0, 1.0, 1.0, 1.0, 1.0, 1.0, 1.0, 1.0, 1.0, 1.0, 1.0, 1.0, 1.0, 1.0, 1.0, 1.0, 1.0, 1.0, 1.0, 1.0, 1.0, 1.0, 1.0, 1.0, 1.0, 1.0, 1.0, 1.0, 1.0, 1.0, 1.0, 1.0, 1.0, 1.0, 1.0, 1.0, 1.0, 1.0, 1.0, 1.0, 1.0, 1.0, 1.0, 1.0, 1.0, 1.0, 1.0, 1.0, 1.0, 1.0, 1.0, 1.0, 1.0, 1.0, 1.0, 1.0, 1.0, 1.0, 1.0, 1.0, 1.0, 1.0, 1.0, 1.0, 1.0, 1.0, 1.0, 1.0, 1.0, 1.0, 1.0, 1.0, 1.0, 1.0, 1.0, 1.0, 1.0, 1.0, 1.0, 1.0, 1.0, 1.0, 1.0, 1.0, 1.0, 1.0, 1.0, 1.0, 1.0, 1.0, 1.0, 1.0, 1.0, 1.0, 1.0, 1.0, 1.0, 1.0, 1.0, 1.0, 1.0, 1.0, 1.0, 1.0, 1.0, 1.0, 1.0, 1.0, 1.0, 1.0, 1.0, 1.0, 1.0, 1.0, 1.0, 1.0, 1.0, 1.0, 1.0, 1.0, 1.0, 1.0, 1.0, 1.0, 1.0, 1.0, 1.0, 1.0, 1.0, 1.0, 1.0, 1.0, 1.0, 1.0, 1.0, 1.0, 1.0, 1.0, 1.0, 1.0, 1.0, 1.0, 1.0, 1.0, 1.0, 1.0, 1.0, 1.0, 1.0, 1.0, 1.0, 1.0, 1.0, 1.0, 1.0, 1.0, 1.0, 1.0, 1.0, 1.0, 1.0, 1.0, 1.0, 1.0, 1.0, 1.0, 1.0, 1.0, 1.0, 1.0, 1.0, 1.0, 1.0, 1.0, 1.0, 1.0, 1.0, 1.0, 1.0, 1.0, 1.0, 1.0, 1.0, 1.0, 1.0, 1.0, 1.0, 1.0, 1.0, 1.0, 1.0, 1.0, 1.0, 1.0, 1.0, 1.0, 1.0, 1.0, 1.0, 1.0, 1.0, 1.0, 1.0, 1.0, 1.0, 1.0, 1.0, 1.0, 1.0, 1.0, 1.0, 1.0, 1.0, 1.0, 1.0, 1.0, 1.0, 1.0, 1.0, 1.0, 1.0, 1.0, 1.0, 1.0, 1.0, 1.0, 1.0, 1.0, 1.0, 1.0, 1.0, 1.0, 1.0, 1.0, 1.0, 1.0, 1.0, 1.0, 1.0, 1.0, 1.0, 1.0, 1.0, 1.0, 1.0, 1.0, 1.0, 1.0, 1.0, 1.0, 1.0, 1.0, 1.0, 1.0, 1.0, 1.0, 1.0, 1.0, 1.0, 1.0, 1.0, 1.0, 1.0, 1.0, 1.0, 1.0, 1.0, 1.0, 1.0, 1.0, 1.0, 1.0, 1.0, 1.0, 1.0, 1.0, 1.0, 1.0, 1.0, 1.0, 1.0, 1.0, 1.0, 1.0, 1.0, 1.0, 1.0, 1.0, 1.0, 1.0, 1.0, 1.0, 1.0, 1.0, 1.0, 1.0, 1.0, 1.0, 1.0, 1.0, 1.0, 1.0, 1.0, 1.0, 1.0, 1.0, 1.0, 1.0, 1.0, 1.0, 1.0, 1.0, 1.0, 1.0, 1.0, 1.0, 1.0, 1.0, 1.0, 1.0, 1.0, 1.0, 1.0, 1.0, 1.0, 1.0, 1.0, 1.0, 1.0, 1.0, 1.0, 1.0, 1.0, 1.0, 1.0, 1.0, 1.0, 1.0, 1.0, 1.0, 1.0, 1.0, 1.0, 1.0, 1.0, 1.0, 1.0, 1.0, 1.0, 1.0, 1.0, 1.0, 1.0, 1.0, 1.0, 1.0, 1.0, 1.0, 1.0, 1.0, 1.0, 1.0, 1.0, 1.0, 1.0, 1.0, 1.0, 1.0, 1.0, 1.0, 1.0, 1.0, 1.0, 1.0, 1.0, 1.0, 1.0, 1.0, 1.0, 1.0, 1.0, 1.0, 1.0, 1.0, 1.0, 1.0, 1.0, 1.0, 1.0, 1.0, 1.0, 1.0, 1.0, 1.0, 1.0, 1.0, 1.0, 1.0, 1.0, 1.0, 1.0])
me_untitled.materials.append(mat_di_startflag)
me_untitled.use_remesh_preserve_volume = False
me_untitled.use_remesh_preserve_attributes = False
me_untitled.use_mirror_vertex_groups = False
me_untitled.update()
me_untitled.normals_split_custom_set([tuple(v) for v in zip(*[iter([-0.2055, 0.9787, 4.172e-07, -0.231, 0.973, 4.491e-06, -0.005868, 0.04501, 0.999, -0.231, 0.973, 4.491e-06, -0.003906, -0.09386, 0.9956, -0.005868, 0.04501, 0.999, -0.005868, 0.04501, 0.999, -0.003906, -0.09386, 0.9956, 0.2134, -0.977, -1.716e-05, -0.003906, -0.09386, 0.9956, 0.1841, -0.9829, 5.96e-06, 0.2134, -0.977, -1.716e-05, -0.2055, 0.9787, -4.598e-07, -0.005868, 0.04501, -0.999, -0.231, 0.973, -1.293e-05, -0.005868, 0.04501, -0.999, -0.003905, -0.09386, -0.9956, -0.231, 0.973, -1.293e-05, -0.005868, 0.04501, -0.999, 0.2134, -0.977, 1.621e-05, -0.003905, -0.09386, -0.9956, -0.003905, -0.09386, -0.9956, 0.2134, -0.977, 1.621e-05, 0.184, -0.9829, -6.789e-07, 0.1841, -0.9829, -4.73e-05, -0.003903, -0.09395, 0.9956, -0.003924, -0.09392, -0.9956, -0.003903, -0.09395, 0.9956, -0.231, 0.973, 4.479e-05, -0.003924, -0.09392, -0.9956, 0.2074, 0.9783, 1.241e-06, 0.007816, 0.04302, 0.999, 0.2292, 0.9734, 0.003917, 0.007816, 0.04302, 0.999, 0.007819, -0.09387, 0.9956, 0.2292, 0.9734, 0.003917, 0.007816, 0.04302, 0.999, -0.2135, -0.977, 3.755e-06, 0.007819, -0.09387, 0.9956, 0.007819, -0.09387, 0.9956, -0.2135, -0.977, 3.755e-06, -0.1859, -0.9826, -0.003927, 0.2074, 0.9782, -1.222e-06, 0.2291, 0.9734, 0.003917, 0.005872, 0.04503, -0.999, 0.2291, 0.9734, 0.003917, 0.00193, -0.09386, -0.9956, 0.005872, 0.04503, -0.999, 0.005872, 0.04503, -0.999, 0.00193, -0.09386, -0.9956, -0.2133, -0.977, -2.374e-05, 0.00193, -0.09386, -0.9956, -0.1859, -0.9826, -0.003914, -0.2133, -0.977, -2.374e-05, -0.1859, -0.9826, -0.003938, 0.001965, -0.09396, -0.9956, 0.007813, -0.09388, 0.9956, 0.001965, -0.09396, -0.9956, 0.2292, 0.9734, 0.003867, 0.007813, -0.09388, 0.9956, 0.08802, -0.9961, 1.743e-05, 0.1154, -0.9933, -7.456e-06, -0.003976, 0.005795, 1.0, 0.1154, -0.9933, -7.456e-06, 0.02156, 0.04306, 0.9988, -0.003976, 0.005795, 1.0, -0.003976, 0.005795, 1.0, 0.02156, 0.04306, 0.9988, -0.0958, 0.9954, 1.157e-05, 0.02156, 0.04306, 0.9988, -0.06651, 0.9978, -1.237e-05, -0.0958, 0.9954, 1.157e-05, 0.08813, -0.9961, -1.751e-05, -0.004018, 0.005753, -1.0, 0.1154, -0.9933, -1.165e-05, -0.004018, 0.005753, -1.0, 0.02156, 0.04306, -0.9988, 0.1154, -0.9933, -1.165e-05, -0.004018, 0.005753, -1.0, -0.0958, 0.9954, -1.162e-05, 0.02156, 0.04306, -0.9988, 0.02156, 0.04306, -0.9988, -0.0958, 0.9954, -1.162e-05, -0.06647, 0.9978, 1.144e-05, -0.06654, 0.9978, 8.976e-05, 0.02155, 0.04315, 0.9988, 0.02155, 0.04312, -0.9988, 0.02155, 0.04315, 0.9988, 0.1154, -0.9933, 4.53e-05, 0.02155, 0.04312, -0.9988, -0.07837, -0.9969, 0.001956, 0.00388, 0.009833, 0.9999, -0.1018, -0.9946, 0.02154, 0.00388, 0.009833, 0.9999, -0.02546, 0.03917, 0.9989, -0.1018, -0.9946, 0.02154, 0.00388, 0.009833, 0.9999, 0.0842, 0.9964, 5.186e-06, -0.02546, 0.03917, 0.9989, -0.02546, 0.03917, 0.9989, 0.0842, 0.9964, 5.186e-06, 0.05678, 0.9982, 0.0196, -0.07836, -0.9969, 0.001975, -0.1018, -0.9946, 0.02155, 0.005837, 0.01167, -0.9999, -0.1018, -0.9946, 0.02155, -0.01957, 0.03713, -0.9991, 0.005837, 0.01167, -0.9999, 0.005837, 0.01167, -0.9999, -0.01957, 0.03713, -0.9991, 0.08421, 0.9964, 5.186e-06, -0.01957, 0.03713, -0.9991, 0.05677, 0.9982, 0.01958, 0.08421, 0.9964, 5.186e-06, 0.05672, 0.9982, 0.01948, -0.01957, 0.03723, -0.9991, -0.02549, 0.03923, 0.9989, -0.01957, 0.03723, -0.9991, -0.1018, -0.9946, 0.02152, -0.02549, 0.03923, 0.9989, 0.01561, -0.6932, 0.7206, 3.266e-06, 0.009762, 1.0, 0.02152, -0.6911, 0.7225, 3.266e-06, 0.009762, 1.0, -0.001966, 0.06066, 0.9982, 0.0001072, 0.003508, 1.0, 3.266e-06, 0.009762, 1.0, 0.0001072, 0.003508, 1.0, 0.02152, -0.6911, 0.7225, 0.02152, -0.6911, 0.7225, -3.991e-05, -0.001956, 1.0, 0.02538, -0.6839, 0.7291, 0.02152, -0.6911, 0.7225, 0.0001072, 0.003508, 1.0, -3.991e-05, -0.001956, 1.0, -0.001966, 0.06066, 0.9982, -5.956e-07, 7.086e-07, 1.0, -0.001956, 0.05871, 0.9983, -0.001966, 0.06066, 0.9982, -0.001956, 0.05871, 0.9983, 0.0001072, 0.003508, 1.0, 0.0001072, 0.003508, 1.0, -0.001956, 0.05871, 0.9983, -0.001988, 0.05874, 0.9983, 0.0001072, 0.003508, 1.0, -0.001988, 0.05874, 0.9983, -3.991e-05, -0.001956, 1.0, -3.991e-05, -0.001956, 1.0, -0.001988, 0.05874, 0.9983, -0.001936, 0.05872, 0.9983, -3.991e-05, -0.001956, 1.0, -0.001936, 0.05872, 0.9983, -7.476e-06, -0.001956, 1.0, -3.991e-05, -0.001956, 1.0, -7.476e-06, -0.001956, 1.0, 0.02538, -0.6839, 0.7291, 0.02538, -0.6839, 0.7291, -7.476e-06, -0.001956, 1.0, 0.01965, -0.6759, 0.7367, -5.956e-07, 7.086e-07, 1.0, -8.936e-08, 1.212e-07, 1.0, -0.001956, 0.05871, 0.9983, -5.956e-07, 7.086e-07, 1.0, 0.00589, -0.07638, 0.9971, -8.936e-08, 1.212e-07, 1.0, -0.001956, 0.05871, 0.9983, -8.936e-08, 1.212e-07, 1.0, -8.851e-09, 1.416e-07, 1.0, -0.001956, 0.05871, 0.9983, -8.851e-09, 1.416e-07, 1.0, -0.001988, 0.05874, 0.9983, -0.001988, 0.05874, 0.9983, -8.851e-09, 1.416e-07, 1.0, 8.811e-08, 1.496e-07, 1.0, -0.001988, 0.05874, 0.9983, 8.811e-08, 1.496e-07, 1.0, -0.001936, 0.05872, 0.9983, -0.001936, 0.05872, 0.9983, 8.811e-08, 1.496e-07, 1.0, 5.14e-08, 1.959e-07, 1.0, -0.001936, 0.05872, 0.9983, 5.14e-08, 1.959e-07, 1.0, -2.067e-05, 0.05873, 0.9983, -0.001936, 0.05872, 0.9983, -2.067e-05, 0.05873, 0.9983, -7.476e-06, -0.001956, 1.0, -7.476e-06, -0.001956, 1.0, -2.067e-05, 0.05873, 0.9983, 0.0001053, -0.005727, 1.0, -7.476e-06, -0.001956, 1.0, 0.0001053, -0.005727, 1.0, 0.01965, -0.6759, 0.7367, 0.01965, -0.6759, 0.7367, 0.0001053, -0.005727, 1.0, 0.007836, -0.671, 0.7415, -8.936e-08, 1.212e-07, 1.0, 0.005875, -0.07043, 0.9975, 0.003916, -0.07041, 0.9975, -8.936e-08, 1.212e-07, 1.0, 0.003916, -0.07041, 0.9975, -8.851e-09, 1.416e-07, 1.0, -8.936e-08, 1.212e-07, 1.0, 0.00589, -0.07638, 0.9971, 0.005875, -0.07043, 0.9975, 0.00589, -0.07638, 0.9971, -0.002135, 0.03507, 0.9994, 0.005875, -0.07043, 0.9975, -8.851e-09, 1.416e-07, 1.0, 0.003916, -0.07041, 0.9975, 0.001965, -0.07236, 0.9974, -8.851e-09, 1.416e-07, 1.0, 0.001965, -0.07236, 0.9974, 8.811e-08, 1.496e-07, 1.0, 8.811e-08, 1.496e-07, 1.0, -2.285e-05, -0.0743, 0.9972, 5.14e-08, 1.959e-07, 1.0, 8.811e-08, 1.496e-07, 1.0, 0.001965, -0.07236, 0.9974, -2.285e-05, -0.0743, 0.9972, 5.14e-08, 1.959e-07, 1.0, -2.285e-05, -0.0743, 0.9972, -1.606e-05, -0.07431, 0.9972, 5.14e-08, 1.959e-07, 1.0, -1.606e-05, -0.07431, 0.9972, -4.195e-08, 1.937e-07, 1.0, 5.14e-08, 1.959e-07, 1.0, -4.195e-08, 1.937e-07, 1.0, -2.067e-05, 0.05873, 0.9983, -2.067e-05, 0.05873, 0.9983, -4.195e-08, 1.937e-07, 1.0, 2.106e-05, 0.05873, 0.9983, -2.067e-05, 0.05873, 0.9983, 2.106e-05, 0.05873, 0.9983, 0.0001053, -0.005727, 1.0, 0.0001053, -0.005727, 1.0, 2.106e-05, 0.05873, 0.9983, -5.226e-05, -0.00576, 1.0, 0.0001053, -0.005727, 1.0, -5.226e-05, -0.00576, 1.0, 0.007836, -0.671, 0.7415, 0.007836, -0.671, 0.7415, -5.226e-05, -0.00576, 1.0, -0.007831, -0.671, 0.7415, 0.005875, -0.07043, 0.9975, 0.001941, -0.003933, 1.0, 0.003916, -0.07041, 0.9975, 0.005875, -0.07043, 0.9975, 7.073e-05, -0.003847, 1.0, 0.001941, -0.003933, 1.0, 0.005875, -0.07043, 0.9975, -0.002135, 0.03507, 0.9994, 7.073e-05, -0.003847, 1.0, 0.003916, -0.07041, 0.9975, 1.303e-05, -0.003915, 1.0, 0.001965, -0.07236, 0.9974, 0.003916, -0.07041, 0.9975, 0.001941, -0.003933, 1.0, 1.303e-05, -0.003915, 1.0, -0.002135, 0.03507, 0.9994, -0.05461, 0.692, 0.7198, 7.073e-05, -0.003847, 1.0, 0.001965, -0.07236, 0.9974, 1.303e-05, -0.003915, 1.0, 1.046e-05, -0.00586, 1.0, 0.001965, -0.07236, 0.9974, 1.046e-05, -0.00586, 1.0, -2.285e-05, -0.0743, 0.9972, -2.285e-05, -0.0743, 0.9972, -0.0001143, -0.005705, 1.0, -1.606e-05, -0.07431, 0.9972, -2.285e-05, -0.0743, 0.9972, 1.046e-05, -0.00586, 1.0, -0.0001143, -0.005705, 1.0, -4.195e-08, 1.937e-07, 1.0, -1.606e-05, -0.07431, 0.9972, -0.001959, -0.07236, 0.9974, -4.195e-08, 1.937e-07, 1.0, -0.001959, -0.07236, 0.9974, -9.469e-08, 1.449e-07, 1.0, -4.195e-08, 1.937e-07, 1.0, -9.469e-08, 1.449e-07, 1.0, 2.106e-05, 0.05873, 0.9983, 2.106e-05, 0.05873, 0.9983, -9.469e-08, 1.449e-07, 1.0, 0.001934, 0.05871, 0.9983, 2.106e-05, 0.05873, 0.9983, 0.001934, 0.05871, 0.9983, -5.226e-05, -0.00576, 1.0, -5.226e-05, -0.00576, 1.0, 0.001934, 0.05871, 0.9983, -4.888e-05, -0.001913, 1.0, -5.226e-05, -0.00576, 1.0, -4.888e-05, -0.001913, 1.0, -0.007831, -0.671, 0.7415, -0.007831, -0.671, 0.7415, -4.888e-05, -0.001913, 1.0, -0.01968, -0.6763, 0.7364, 7.073e-05, -0.003847, 1.0, -0.03703, 0.6838, 0.7288, 0.001941, -0.003933, 1.0, 7.073e-05, -0.003847, 1.0, -0.04888, 0.6904, 0.7218, -0.03703, 0.6838, 0.7288, 7.073e-05, -0.003847, 1.0, -0.05461, 0.692, 0.7198, -0.04888, 0.6904, 0.7218, 1.046e-05, -0.00586, 1.0, 0.00783, 0.671, 0.7415, -0.0001143, -0.005705, 1.0, 1.046e-05, -0.00586, 1.0, -0.007825, 0.671, 0.7414, 0.00783, 0.671, 0.7415, 1.046e-05, -0.00586, 1.0, 1.303e-05, -0.003915, 1.0, -0.007825, 0.671, 0.7414, -0.0001143, -0.005705, 1.0, -3.299e-05, -0.003898, 1.0, -1.606e-05, -0.07431, 0.9972, -0.0001143, -0.005705, 1.0, 0.02348, 0.6759, 0.7366, -3.299e-05, -0.003898, 1.0, -0.0001143, -0.005705, 1.0, 0.00783, 0.671, 0.7415, 0.02348, 0.6759, 0.7366, 0.001934, 0.05871, 0.9983, -9.469e-08, 1.449e-07, 1.0, 9.723e-09, 1.336e-07, 1.0, 0.001934, 0.05871, 0.9983, 9.723e-09, 1.336e-07, 1.0, 0.00193, 0.05871, 0.9983, 0.001934, 0.05871, 0.9983, 0.00193, 0.05871, 0.9983, -4.888e-05, -0.001913, 1.0, -4.888e-05, -0.001913, 1.0, 0.00193, 0.05871, 0.9983, -3.891e-06, -0.003911, 1.0, -4.888e-05, -0.001913, 1.0, -3.891e-06, -0.003911, 1.0, -0.01968, -0.6763, 0.7364, -0.01968, -0.6763, 0.7364, -3.891e-06, -0.003911, 1.0, -0.02932, -0.683, 0.7299, -0.03703, 0.6838, 0.7288, -0.0234, 0.6759, 0.7366, 0.001941, -0.003933, 1.0, -0.007825, 0.671, 0.7414, 1.303e-05, -0.003915, 1.0, -0.0234, 0.6759, 0.7366, -1.606e-05, -0.07431, 0.9972, -3.299e-05, -0.003898, 1.0, -0.001959, -0.07236, 0.9974, 0.02348, 0.6759, 0.7366, 0.03719, 0.6837, 0.7288, -3.299e-05, -0.003898, 1.0, -3.299e-05, -0.003898, 1.0, -0.001901, -0.003947, 1.0, -0.001959, -0.07236, 0.9974, -3.299e-05, -0.003898, 1.0, 0.03719, 0.6837, 0.7288, -0.001901, -0.003947, 1.0, 0.00193, 0.05871, 0.9983, 9.723e-09, 1.336e-07, 1.0, 8.29e-08, 1.11e-07, 1.0, 0.00193, 0.05871, 0.9983, 8.29e-08, 1.11e-07, 1.0, 0.001957, 0.06069, 0.9982, 0.00193, 0.05871, 0.9983, 0.001957, 0.06069, 0.9982, -3.891e-06, -0.003911, 1.0, -3.891e-06, -0.003911, 1.0, 0.001957, 0.06069, 0.9982, -2.379e-07, 0.001932, 1.0, -3.891e-06, -0.003911, 1.0, -2.379e-07, 0.001932, 1.0, -0.02932, -0.683, 0.7299, -0.02932, -0.683, 0.7299, -2.379e-07, 0.001932, 1.0, -0.02741, -0.691, 0.7223, -0.0234, 0.6759, 0.7366, 1.303e-05, -0.003915, 1.0, 0.001941, -0.003933, 1.0, -0.001959, -0.07236, 0.9974, -0.001901, -0.003947, 1.0, -0.003884, -0.07041, 0.9975, -0.001959, -0.07236, 0.9974, -0.003884, -0.07041, 0.9975, -9.469e-08, 1.449e-07, 1.0, 0.03719, 0.6837, 0.7288, 0.04889, 0.6904, 0.7217, -0.001901, -0.003947, 1.0, -0.001901, -0.003947, 1.0, -1.054e-05, -0.003899, 1.0, -0.003884, -0.07041, 0.9975, -0.001901, -0.003947, 1.0, 0.04889, 0.6904, 0.7217, -1.054e-05, -0.003899, 1.0, 8.29e-08, 1.11e-07, 1.0, -0.005888, -0.06848, 0.9976, -0.005872, -0.07626, 0.9971, 8.29e-08, 1.11e-07, 1.0, 9.723e-09, 1.336e-07, 1.0, -0.005888, -0.06848, 0.9976, 8.29e-08, 1.11e-07, 1.0, -0.005872, -0.07626, 0.9971, 5.991e-07, 6.994e-07, 1.0, 8.29e-08, 1.11e-07, 1.0, 5.991e-07, 6.994e-07, 1.0, 0.001957, 0.06069, 0.9982, 0.001957, 0.06069, 0.9982, 5.991e-07, 6.994e-07, 1.0, 0.001942, 0.06457, 0.9979, 0.001957, 0.06069, 0.9982, 0.001942, 0.06457, 0.9979, -2.379e-07, 0.001932, 1.0, -2.379e-07, 0.001932, 1.0, 0.001942, 0.06457, 0.9979, 0.0004392, 0.01389, 0.9999, -2.379e-07, 0.001932, 1.0, 0.0004392, 0.01389, 0.9999, -0.02741, -0.691, 0.7223, -0.02741, -0.691, 0.7223, 0.0004392, 0.01389, 0.9999, -0.0215, -0.6931, 0.7205, -9.469e-08, 1.449e-07, 1.0, -0.003884, -0.07041, 0.9975, 9.723e-09, 1.336e-07, 1.0, -0.003884, -0.07041, 0.9975, -1.054e-05, -0.003899, 1.0, -0.005888, -0.06848, 0.9976, -0.003884, -0.07041, 0.9975, -0.005888, -0.06848, 0.9976, 9.723e-09, 1.336e-07, 1.0, 0.04889, 0.6904, 0.7217, 0.05461, 0.692, 0.7198, -1.054e-05, -0.003899, 1.0, -1.054e-05, -0.003899, 1.0, 0.05461, 0.692, 0.7198, 0.002035, 0.03513, 0.9994, -1.054e-05, -0.003899, 1.0, 0.002035, 0.03513, 0.9994, -0.005888, -0.06848, 0.9976, -0.005888, -0.06848, 0.9976, 0.002035, 0.03513, 0.9994, -0.005872, -0.07626, 0.9971, 0.0157, -0.6932, -0.7206, 0.02156, -0.6911, -0.7224, 0.005862, 0.01173, -0.9999, 0.02156, -0.6911, -0.7224, 0.02525, -0.684, -0.729, 8.309e-05, 0.003818, -1.0, 0.02156, -0.6911, -0.7224, 8.309e-05, 0.003818, -1.0, 0.005862, 0.01173, -0.9999, 0.005862, 0.01173, -0.9999, 8.309e-05, 0.003818, -1.0, 0.001971, 0.06457, -0.9979, 0.02525, -0.684, -0.729, 0.01959, -0.6759, -0.7367, 6.007e-05, -0.001906, -1.0, 0.02525, -0.684, -0.729, 6.007e-05, -0.001906, -1.0, 8.309e-05, 0.003818, -1.0, 8.309e-05, 0.003818, -1.0, 6.007e-05, -0.001906, -1.0, -0.001975, 0.05871, -0.9983, 8.309e-05, 0.003818, -1.0, -0.001975, 0.05871, -0.9983, 0.001971, 0.06457, -0.9979, 0.001971, 0.06457, -0.9979, -0.001975, 0.05871, -0.9983, 8.195e-10, 1.27e-07, -1.0, 0.01959, -0.6759, -0.7367, 0.007831, -0.671, -0.7415, 4.869e-05, -0.001913, -1.0, 0.01959, -0.6759, -0.7367, 4.869e-05, -0.001913, -1.0, 6.007e-05, -0.001906, -1.0, 6.007e-05, -0.001906, -1.0, 4.869e-05, -0.001913, -1.0, -0.00194, 0.05874, -0.9983, 6.007e-05, -0.001906, -1.0, -0.00194, 0.05874, -0.9983, -0.001975, 0.05871, -0.9983, -0.001975, 0.05871, -0.9983, -0.00194, 0.05874, -0.9983, 5.374e-08, 1.142e-07, -1.0, -0.001975, 0.05871, -0.9983, 5.374e-08, 1.142e-07, -1.0, 8.195e-10, 1.27e-07, -1.0, 8.195e-10, 1.27e-07, -1.0, 5.374e-08, 1.142e-07, -1.0, 0.005896, -0.07639, -0.9971, 0.007831, -0.671, -0.7415, -0.007836, -0.671, -0.7415, 2.789e-05, -0.00581, -1.0, 0.007831, -0.671, -0.7415, 2.789e-05, -0.00581, -1.0, 4.869e-05, -0.001913, -1.0, 4.869e-05, -0.001913, -1.0, 2.789e-05, -0.00581, -1.0, -0.001974, 0.05871, -0.9983, 4.869e-05, -0.001913, -1.0, -0.001974, 0.05871, -0.9983, -0.00194, 0.05874, -0.9983, -0.00194, 0.05874, -0.9983, -0.001974, 0.05871, -0.9983, -1.007e-08, 1.334e-07, -1.0, -0.00194, 0.05874, -0.9983, -1.007e-08, 1.334e-07, -1.0, 5.374e-08, 1.142e-07, -1.0, 5.374e-08, 1.142e-07, -1.0, 0.005846, -0.07041, -0.9975, 0.005896, -0.07639, -0.9971, 5.374e-08, 1.142e-07, -1.0, -1.007e-08, 1.334e-07, -1.0, 0.005846, -0.07041, -0.9975, 0.005896, -0.07639, -0.9971, 0.005846, -0.07041, -0.9975, 0.001918, 0.03518, -0.9994, -0.007836, -0.671, -0.7415, -0.01965, -0.6759, -0.7368, -0.0001048, -0.005728, -1.0, -0.007836, -0.671, -0.7415, -0.0001048, -0.005728, -1.0, 2.789e-05, -0.00581, -1.0, 2.789e-05, -0.00581, -1.0, -0.0001048, -0.005728, -1.0, -0.003522, 0.0587, -0.9983, 2.789e-05, -0.00581, -1.0, -0.003522, 0.0587, -0.9983, -0.001974, 0.05871, -0.9983, -0.001974, 0.05871, -0.9983, -0.003522, 0.0587, -0.9983, -9.735e-08, 1.406e-07, -1.0, -0.001974, 0.05871, -0.9983, -9.735e-08, 1.406e-07, -1.0, -1.007e-08, 1.334e-07, -1.0, -1.007e-08, 1.334e-07, -1.0, 0.003895, -0.07041, -0.9975, 0.005846, -0.07041, -0.9975, -1.007e-08, 1.334e-07, -1.0, -9.735e-08, 1.406e-07, -1.0, 0.003895, -0.07041, -0.9975, 0.005846, -0.07041, -0.9975, 0.003895, -0.07041, -0.9975, -2.284e-05, -0.003944, -1.0, 0.005846, -0.07041, -0.9975, -2.284e-05, -0.003944, -1.0, 0.001918, 0.03518, -0.9994, 0.001918, 0.03518, -0.9994, -2.284e-05, -0.003944, -1.0, -0.04889, 0.6904, -0.7217, -0.01965, -0.6759, -0.7368, -4.899e-05, -0.001953, -1.0, -0.0001048, -0.005728, -1.0, -0.01965, -0.6759, -0.7368, -0.02933, -0.6829, -0.7299, -4.899e-05, -0.001953, -1.0, -0.0001048, -0.005728, -1.0, -4.899e-05, -0.001953, -1.0, 0.003707, 0.05869, -0.9983, -0.0001048, -0.005728, -1.0, 0.003707, 0.05869, -0.9983, -0.003522, 0.0587, -0.9983, -0.003522, 0.0587, -0.9983, 0.003707, 0.05869, -0.9983, -4.317e-08, 1.893e-07, -1.0, -0.003522, 0.0587, -0.9983, -4.317e-08, 1.893e-07, -1.0, -9.735e-08, 1.406e-07, -1.0, -9.735e-08, 1.406e-07, -1.0, 0.001968, -0.07236, -0.9974, 0.003895, -0.07041, -0.9975, -9.735e-08, 1.406e-07, -1.0, -4.317e-08, 1.893e-07, -1.0, 0.001968, -0.07236, -0.9974, 0.003895, -0.07041, -0.9975, 0.001968, -0.07236, -0.9974, 0.001853, -0.003976, -1.0, 0.003895, -0.07041, -0.9975, 0.001853, -0.003976, -1.0, -2.284e-05, -0.003944, -1.0, -2.284e-05, -0.003944, -1.0, 0.001853, -0.003976, -1.0, -0.04889, 0.6904, -0.7217, -2.284e-05, -0.003944, -1.0, -0.04889, 0.6904, -0.7217, -0.04889, 0.6904, -0.7217, -4.899e-05, -0.001953, -1.0, -0.02933, -0.6829, -0.7299, -3.846e-05, -0.003915, -1.0, -4.899e-05, -0.001953, -1.0, -3.846e-05, -0.003915, -1.0, 0.001978, 0.05872, -0.9983, -4.899e-05, -0.001953, -1.0, 0.001978, 0.05872, -0.9983, 0.003707, 0.05869, -0.9983, -0.02933, -0.6829, -0.7299, -0.02741, -0.691, -0.7223, -3.846e-05, -0.003915, -1.0, 0.003707, 0.05869, -0.9983, 0.001978, 0.05872, -0.9983, 3.316e-08, 2.001e-07, -1.0, 0.003707, 0.05869, -0.9983, 3.316e-08, 2.001e-07, -1.0, -4.317e-08, 1.893e-07, -1.0, -4.317e-08, 1.893e-07, -1.0, 3.316e-08, 2.001e-07, -1.0, 2.381e-05, -0.07431, -0.9972, -4.317e-08, 1.893e-07, -1.0, 2.381e-05, -0.07431, -0.9972, 0.001968, -0.07236, -0.9974, 0.001968, -0.07236, -0.9974, 2.381e-05, -0.07431, -0.9972, 3.278e-05, -0.003897, -1.0, 0.001968, -0.07236, -0.9974, 3.278e-05, -0.003897, -1.0, 0.001853, -0.003976, -1.0, 0.001853, -0.003976, -1.0, 3.278e-05, -0.003897, -1.0, -0.03708, 0.6836, -0.7289, 0.001853, -0.003976, -1.0, -0.03708, 0.6836, -0.7289, -0.04889, 0.6904, -0.7217, -3.846e-05, -0.003915, -1.0, -0.02741, -0.691, -0.7223, 1.493e-07, 0.001959, -1.0, -3.846e-05, -0.003915, -1.0, 1.493e-07, 0.001959, -1.0, 0.001931, 0.05873, -0.9983, -3.846e-05, -0.003915, -1.0, 0.001931, 0.05873, -0.9983, 0.001978, 0.05872, -0.9983, 0.001978, 0.05872, -0.9983, 0.001931, 0.05873, -0.9983, 1.046e-07, 1.451e-07, -1.0, 0.001978, 0.05872, -0.9983, 1.046e-07, 1.451e-07, -1.0, 3.316e-08, 2.001e-07, -1.0, -0.02741, -0.691, -0.7223, 0.005849, 0.01173, -0.9999, 1.493e-07, 0.001959, -1.0, -0.02741, -0.691, -0.7223, -0.02935, -0.6829, -0.7299, 0.005849, 0.01173, -0.9999, 3.316e-08, 2.001e-07, -1.0, 1.046e-07, 1.451e-07, -1.0, 2.294e-05, -0.0743, -0.9972, 3.316e-08, 2.001e-07, -1.0, 2.294e-05, -0.0743, -0.9972, 2.381e-05, -0.07431, -0.9972, 2.381e-05, -0.07431, -0.9972, 2.294e-05, -0.0743, -0.9972, 0.0001143, -0.005705, -1.0, 2.381e-05, -0.07431, -0.9972, 0.0001143, -0.005705, -1.0, 3.278e-05, -0.003897, -1.0, 3.278e-05, -0.003897, -1.0, 0.0001143, -0.005705, -1.0, -0.02329, 0.6759, -0.7367, 3.278e-05, -0.003897, -1.0, -0.02329, 0.6759, -0.7367, -0.03708, 0.6836, -0.7289, 1.493e-07, 0.001959, -1.0, 0.001963, 0.06457, -0.9979, 0.001977, 0.06066, -0.9982, 1.493e-07, 0.001959, -1.0, 0.001977, 0.06066, -0.9982, 0.001931, 0.05873, -0.9983, 1.493e-07, 0.001959, -1.0, 0.005849, 0.01173, -0.9999, 0.001963, 0.06457, -0.9979, 0.001931, 0.05873, -0.9983, 0.001977, 0.06066, -0.9982, 6.72e-09, 1.399e-07, -1.0, 0.001931, 0.05873, -0.9983, 6.72e-09, 1.399e-07, -1.0, 1.046e-07, 1.451e-07, -1.0, 1.046e-07, 1.451e-07, -1.0, 6.72e-09, 1.399e-07, -1.0, -0.001961, -0.07236, -0.9974, 1.046e-07, 1.451e-07, -1.0, -0.001961, -0.07236, -0.9974, 2.294e-05, -0.0743, -0.9972, 2.294e-05, -0.0743, -0.9972, -0.001961, -0.07236, -0.9974, -1.039e-05, -0.00586, -1.0, 2.294e-05, -0.0743, -0.9972, -1.039e-05, -0.00586, -1.0, 0.0001143, -0.005705, -1.0, 0.0001143, -0.005705, -1.0, -1.039e-05, -0.00586, -1.0, -0.00783, 0.671, -0.7415, 0.0001143, -0.005705, -1.0, -0.00783, 0.671, -0.7415, -0.02329, 0.6759, -0.7367, 0.001963, 0.06457, -0.9979, -4.785e-09, 9.506e-08, -1.0, 0.001977, 0.06066, -0.9982, 0.001977, 0.06066, -0.9982, -4.785e-09, 9.506e-08, -1.0, -4.821e-08, 1.219e-07, -1.0, 0.001977, 0.06066, -0.9982, -4.821e-08, 1.219e-07, -1.0, 6.72e-09, 1.399e-07, -1.0, 6.72e-09, 1.399e-07, -1.0, -0.003901, -0.07041, -0.9975, -0.001961, -0.07236, -0.9974, 6.72e-09, 1.399e-07, -1.0, -4.821e-08, 1.219e-07, -1.0, -0.003901, -0.07041, -0.9975, -0.001961, -0.07236, -0.9974, -0.003901, -0.07041, -0.9975, -1.281e-05, -0.003914, -1.0, -0.001961, -0.07236, -0.9974, -1.281e-05, -0.003914, -1.0, -1.039e-05, -0.00586, -1.0, -1.039e-05, -0.00586, -1.0, -1.281e-05, -0.003914, -1.0, 0.007825, 0.671, -0.7414, -1.039e-05, -0.00586, -1.0, 0.007825, 0.671, -0.7414, -0.00783, 0.671, -0.7415, -4.785e-09, 9.506e-08, -1.0, -0.005868, -0.07626, -0.9971, -4.821e-08, 1.219e-07, -1.0, -4.821e-08, 1.219e-07, -1.0, -0.005858, -0.06846, -0.9976, -0.003901, -0.07041, -0.9975, -4.821e-08, 1.219e-07, -1.0, -0.005868, -0.07626, -0.9971, -0.005858, -0.06846, -0.9976, -0.003901, -0.07041, -0.9975, -0.005858, -0.06846, -0.9976, -0.001875, -0.004024, -1.0, -0.003901, -0.07041, -0.9975, -0.001875, -0.004024, -1.0, -1.281e-05, -0.003914, -1.0, -1.281e-05, -0.003914, -1.0, -0.001875, -0.004024, -1.0, 0.0234, 0.6759, -0.7366, -1.281e-05, -0.003914, -1.0, 0.0234, 0.6759, -0.7366, 0.007825, 0.671, -0.7414, -0.005868, -0.07626, -0.9971, 0.002085, 0.0351, -0.9994, -0.005858, -0.06846, -0.9976, -0.005858, -0.06846, -0.9976, 0.002085, 0.0351, -0.9994, -7.067e-05, -0.003847, -1.0, -0.005858, -0.06846, -0.9976, -7.067e-05, -0.003847, -1.0, -0.001875, -0.004024, -1.0, -0.001875, -0.004024, -1.0, -7.067e-05, -0.003847, -1.0, 0.03717, 0.6837, -0.7288, -0.001875, -0.004024, -1.0, 0.03717, 0.6837, -0.7288, 0.0234, 0.6759, -0.7366, 0.002085, 0.0351, -0.9994, 0.05461, 0.692, -0.7198, -7.067e-05, -0.003847, -1.0, -7.067e-05, -0.003847, -1.0, 0.05461, 0.692, -0.7198, 0.04889, 0.6904, -0.7217, -7.067e-05, -0.003847, -1.0, 0.04889, 0.6904, -0.7217, 0.03717, 0.6837, -0.7288])] * 3)])
arm_armature = bpy.data.armatures.new('Armature')  # bones are not reproduced

# ---- objects
ob_armature = bpy.data.objects.new('Armature', arm_armature)
ob_flagstartdossun_00__di_startflag = bpy.data.objects.new('FlagStartDossun_00__di_StartFlag', me_untitled)

# ---- transforms, parenting, visibility, modifiers, constraints
ob_armature.location = (0.0, 0.0, 0.0)
ob_armature.rotation_euler = (3.142, -0.0, 0.0)
ob_armature.scale = (0.0254, 0.0254, 0.0254)
ob_armature.lineart.crease_threshold = 0.0
ob_flagstartdossun_00__di_startflag.parent = ob_armature
ob_flagstartdossun_00__di_startflag.location = (0.0, 0.0, 0.0)
ob_flagstartdossun_00__di_startflag.rotation_euler = (-1.571, 0.0, 0.0)
ob_flagstartdossun_00__di_startflag.color = (0.8, 0.8, 0.8, 1.0)
ob_flagstartdossun_00__di_startflag.lineart.crease_threshold = 0.0
_vg = ob_flagstartdossun_00__di_startflag.vertex_groups.new(name='Skl_Root')
for _i, _w in zip([0, 1, 2, 3, 4, 5, 6, 7, 8, 9, 10, 11, 12, 13, 14, 15, 16, 17, 18, 19, 20, 21, 22, 23, 24, 25, 26, 27, 28, 29, 30, 31, 32, 33, 34, 35, 36, 37, 38, 39, 40, 41, 42, 43, 44, 45, 46, 47, 48, 49, 50, 51, 52, 53, 54, 55, 56, 57, 58, 59, 60, 61, 62, 63, 64, 65, 66, 67, 68, 69, 70, 71, 72, 73, 74, 75, 76, 77, 78, 79, 80, 85, 86, 87, 88, 95, 96, 97, 98, 101, 102, 103, 104, 105, 106, 107, 110, 111, 112, 113, 114, 115, 116, 117, 118, 119, 120, 121, 122, 123, 124, 125, 126, 127, 128, 129, 130, 131, 132, 133, 134, 135, 136, 137, 138, 139, 140, 141, 142, 143, 145, 146, 147, 148, 151, 152, 153, 154, 155, 158, 159, 160, 161, 162, 163, 166, 167, 168, 169, 170, 171, 174, 175, 176, 177, 178, 179, 180, 183, 184, 185, 186, 187, 190, 191, 192, 193, 195, 196, 197, 198, 199, 200, 201, 202, 203], [1.0, 0.498, 1.0, 0.498, 1.0, 0.498, 1.0, 1.0, 0.498, 0.498, 1.0, 0.498, 0.498, 0.498, 0.498, 0.498, 1.0, 1.0, 0.498, 0.498, 1.0, 0.498, 1.0, 0.498, 1.0, 0.498, 1.0, 0.498, 0.498, 0.498, 0.498, 0.498, 1.0, 0.498, 1.0, 0.498, 1.0, 0.498, 1.0, 1.0, 0.498, 0.498, 1.0, 0.498, 0.498, 0.498, 0.498, 0.498, 1.0, 1.0, 0.498, 0.498, 1.0, 0.498, 1.0, 0.498, 1.0, 0.498, 1.0, 0.498, 0.498, 0.498, 0.498, 0.498, 0.498, 0.498, 0.302, 0.498, 0.302, 0.149, 0.149, 0.498, 0.302, 0.149, 0.05098, 0.05098, 0.05098, 0.302, 0.498, 0.149, 0.05098, 0.302, 0.149, 0.498, 0.05098, 0.149, 0.302, 0.05098, 0.498, 0.05098, 0.05098, 0.05098, 0.05098, 0.05098, 0.149, 0.302, 0.05098, 0.05098, 0.149, 0.149, 0.149, 0.149, 0.05098, 0.149, 0.149, 0.302, 0.302, 0.302, 0.302, 0.149, 0.302, 0.302, 0.302, 0.498, 0.498, 0.498, 0.498, 0.498, 0.498, 0.498, 0.498, 0.302, 0.498, 0.149, 0.302, 0.498, 0.05098, 0.149, 0.302, 0.498, 0.05098, 0.149, 0.302, 0.498, 0.05098, 0.149, 0.302, 0.498, 0.05098, 0.05098, 0.149, 0.302, 0.498, 0.05098, 0.149, 0.05098, 0.149, 0.302, 0.149, 0.05098, 0.302, 0.05098, 0.149, 0.302, 0.149, 0.05098, 0.498, 0.498, 0.05098, 0.498, 0.302, 0.149, 0.05098, 0.498, 0.302, 0.149, 0.05098, 0.498, 0.302, 0.149, 0.05098, 0.498, 0.302, 0.149, 0.498, 0.302]): _vg.add([_i], _w, 'REPLACE')
_vg = ob_flagstartdossun_00__di_startflag.vertex_groups.new(name='FlagStaDi_Joint00')
for _i, _w in zip([1, 3, 5, 8, 9, 11, 12, 13, 14, 15, 18, 19, 21, 23, 25, 27, 28, 29, 30, 31, 33, 35, 37, 40, 41, 43, 44, 45, 46, 47, 50, 51, 53, 55, 57, 59, 60, 61, 62, 63, 64, 65, 66, 67, 68, 69, 70, 71, 72, 73, 74, 75, 76, 77, 78, 79, 80, 81, 82, 83, 84, 85, 86, 87, 88, 89, 90, 91, 92, 93, 94, 95, 96, 97, 98, 99, 100, 101, 102, 103, 104, 105, 106, 107, 108, 109, 110, 111, 112, 113, 114, 115, 116, 117, 118, 119, 120, 121, 122, 123, 124, 125, 126, 127, 128, 129, 130, 131, 132, 133, 134, 135, 136, 137, 138, 139, 140, 141, 142, 143, 144, 145, 146, 147, 148, 149, 150, 151, 152, 153, 154, 155, 156, 157, 158, 159, 160, 161, 162, 163, 164, 165, 166, 167, 168, 169, 170, 171, 172, 173, 174, 175, 176, 177, 178, 179, 180, 181, 182, 183, 184, 185, 186, 187, 188, 189, 190, 191, 192, 193, 194, 195, 196, 197, 198, 199, 200, 201, 202, 203], [0.502, 0.502, 0.502, 0.502, 0.502, 0.502, 0.502, 0.502, 0.502, 0.502, 0.502, 0.502, 0.502, 0.502, 0.502, 0.502, 0.502, 0.502, 0.502, 0.502, 0.502, 0.502, 0.502, 0.502, 0.502, 0.502, 0.502, 0.502, 0.502, 0.502, 0.502, 0.502, 0.502, 0.502, 0.502, 0.502, 0.502, 0.502, 0.502, 0.502, 0.502, 0.502, 0.698, 0.502, 0.698, 0.851, 0.851, 0.502, 0.698, 0.851, 0.949, 0.949, 0.949, 0.698, 0.502, 0.851, 0.949, 1.0, 1.0, 1.0, 1.0, 0.698, 0.851, 0.502, 0.949, 1.0, 1.0, 1.0, 1.0, 1.0, 1.0, 0.851, 0.698, 0.949, 0.502, 1.0, 1.0, 0.949, 0.949, 0.949, 0.949, 0.949, 0.851, 0.698, 1.0, 1.0, 0.949, 0.949, 0.851, 0.851, 0.851, 0.851, 0.949, 0.851, 0.851, 0.698, 0.698, 0.698, 0.698, 0.851, 0.698, 0.698, 0.698, 0.502, 0.502, 0.502, 0.502, 0.502, 0.502, 0.502, 0.502, 0.698, 0.502, 0.851, 0.698, 0.502, 0.949, 0.851, 0.698, 0.502, 1.0, 0.949, 0.851, 0.698, 0.502, 1.0, 1.0, 0.949, 0.851, 0.698, 0.502, 0.949, 1.0, 1.0, 0.949, 0.851, 0.698, 0.502, 0.949, 0.851, 1.0, 1.0, 0.949, 0.851, 0.698, 0.851, 0.949, 0.698, 1.0, 1.0, 0.949, 0.851, 0.698, 0.851, 0.949, 0.502, 0.502, 1.0, 1.0, 0.949, 0.502, 0.698, 0.851, 0.949, 1.0, 1.0, 0.502, 0.698, 0.851, 0.949, 1.0, 0.502, 0.698, 0.851, 0.949, 0.502, 0.698, 0.851, 0.502, 0.698]): _vg.add([_i], _w, 'REPLACE')
_m = ob_flagstartdossun_00__di_startflag.modifiers.new('Armature', 'ARMATURE')
_m.object = ob_armature

# ---- collection membership
col_collection_1.objects.link(ob_armature)
col_collection_1.objects.link(ob_flagstartdossun_00__di_startflag)

# ---- scene / render settings (as saved in the file)
scene.frame_start = 1; scene.frame_end = 300; scene.frame_set(217)
scene.render.engine = 'BLENDER_EEVEE_NEXT'
scene.render.resolution_percentage = 50
scene.render.fps = 30
scene.render.dither_intensity = 0.0
scene.cycles.use_denoising = False
scene.cycles.samples = 128
scene.cycles.sampling_pattern = 'TABULATED_SOBOL'
scene.cycles.use_adaptive_sampling = False
scene.cycles.use_light_tree = False
scene.cycles.blur_glossy = 0.0
scene.cycles.sample_clamp_indirect = 0.0
scene.view_settings.view_transform = 'Standard'
bpy.context.view_layer.update()

# ---- added for rendering (the .blend has no active camera and no usable light): camera, sun
cam_auto = bpy.data.cameras.new('AutoCamera')
cam_auto.lens = 50.0
cam_auto.sensor_width = 36.0
cam_auto.clip_end = 1000.0
ob_auto_camera = bpy.data.objects.new('AutoCamera', cam_auto)
scene.collection.objects.link(ob_auto_camera)
ob_auto_camera.location = (9.48924, -11.3825, 7.73723)
ob_auto_camera.rotation_euler = (1.09748, -7.21219e-08, 0.694738)
scene.camera = ob_auto_camera
light_auto_sun = bpy.data.lights.new('AutoSun', 'SUN')
light_auto_sun.energy = 3.0
light_auto_sun.angle = 0.0523599
ob_auto_sun = bpy.data.objects.new('AutoSun', light_auto_sun)
scene.collection.objects.link(ob_auto_sun)
ob_auto_sun.rotation_euler = (0.872665, 0.174533, 0.523599)
bpy.context.view_layer.update()
